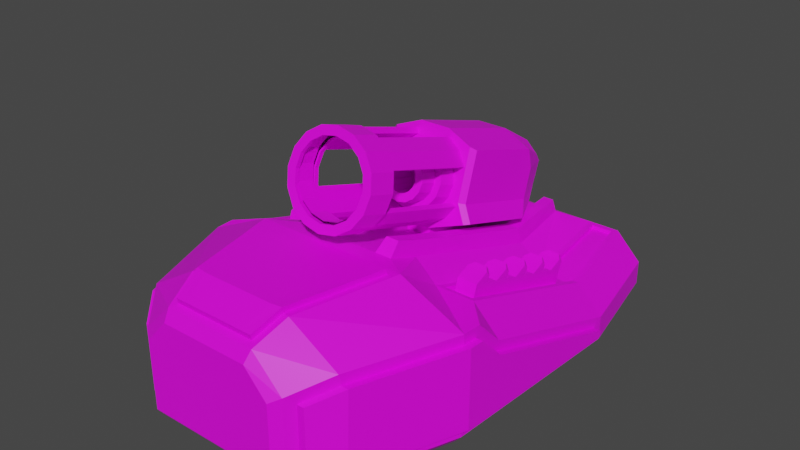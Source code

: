 # Source: AlienPlasmaDriver.blend  (saved by Blender 3.6.11; exported with 4.5.12 LTS)
import bpy
from mathutils import Matrix  # noqa: F401  (used for matrix-valued properties, if any)

bpy.ops.wm.read_factory_settings(use_empty=True)
scene = bpy.context.scene
scene.name = 'Scene'

# ---- collections
col_collection = bpy.data.collections.new('Collection'); scene.collection.children.link(col_collection)

# ---- images (referenced by path relative to the original .blend; pixels are not part of the script)
import os
ASSET_DIR = os.environ.get("B2B_ASSET_DIR", "")  # directory of the original .blend (textures are referenced by path, not embedded)
HERE = os.path.dirname(os.path.abspath(__file__))  # packed textures are extracted next to this script under _unpacked/

def load_image(name, relpath, width, height, colorspace="sRGB"):
    """Load a texture the original file referenced (path relative to the .blend, or extracted next to this script)."""
    p = next((c for c in (os.path.join(HERE, relpath), os.path.join(ASSET_DIR, relpath)) if relpath and os.path.exists(c)), "")
    if p:
        img = bpy.data.images.load(p, check_existing=True)
        img.name = name
    else:  # same state as the original file: an image datablock whose file is absent (Cycles renders it pink)
        img = bpy.data.images.new(name, width, height)
        img.source = "FILE"
        img.filepath = "//" + (relpath or name)
    img.colorspace_settings.name = colorspace
    return img
img_blue_team_png = load_image('blue_team.png', 'blue_team.png', 1024, 1024, 'sRGB')

# ---- materials (node trees are filled in below, after node groups)
mat_material = bpy.data.materials.new('Material')
mat_material.alpha_threshold = 0.0
mat_material.use_transparent_shadow = False
mat_material.roughness = 0.5
mat_material.line_color = (0.0, 0.0, 0.0, 1.0)

# ---- material node trees
mat_material.use_nodes = True; mat_material.node_tree.nodes.clear()
_N = mat_material.node_tree.nodes; _L = mat_material.node_tree.links
n0 = _N.new('ShaderNodeOutputMaterial'); n0.name = 'Material Output'; n0.location = (300, 300)
n1 = _N.new('ShaderNodeBsdfPrincipled'); n1.name = 'Principled BSDF'; n1.location = (10, 300)
n1.distribution = 'GGX'
n1.subsurface_method = 'RANDOM_WALK_SKIN'
n1.inputs[3].default_value = 1.45
n1.inputs[27].default_value = (0.0, 0.0, 0.0, 1.0)
n1.inputs[28].default_value = 1.0
n2 = _N.new('ShaderNodeTexImage'); n2.name = 'Image Texture'; n2.location = (-280, 280)
n2.image = img_blue_team_png
_L.new(n1.outputs[0], n0.inputs[0])
_L.new(n2.outputs[0], n1.inputs[0])
n0.is_active_output = True

# ---- world
world_world = bpy.data.worlds.new('World'); scene.world = world_world
world_world.use_nodes = True; world_world.node_tree.nodes.clear()
_N = world_world.node_tree.nodes; _L = world_world.node_tree.links
n0 = _N.new('ShaderNodeOutputWorld'); n0.name = 'World Output'; n0.location = (300, 300)
n1 = _N.new('ShaderNodeBackground'); n1.name = 'Background'; n1.location = (10, 300)
n1.inputs[0].default_value = (0.05088, 0.05088, 0.05088, 1.0)
_L.new(n1.outputs[0], n0.inputs[0])
n0.is_active_output = True
world_world.color = (0.05088, 0.05088, 0.05088)
world_world.use_sun_shadow = False
world_world.sun_shadow_jitter_overblur = 0.0

# ---- meshes
me_cube = bpy.data.meshes.new('Cube')
me_cube.from_pydata([(0.8624, -0.5593, 0.6675), (0.8624, -0.5593, 0.06447), (0.5065, -1.329, 0.5295), (0.5065, -1.329, 0.126), (0.0, -0.2544, 0.7667), (0.0, 1.425, 0.3019), (0.92, 0.5943, 0.126), (0.8643, 0.6037, 0.00219), (0.0, 0.6862, 0.4724), (0.0, -1.345, 0.7731), (0.0, -1.38, 0.06447), (0.0, -0.599, 0.8514), (0.0, 1.357, 0.3732), (0.0, 1.357, 0.06447), (0.7745, 1.357, 0.06447), (0.8103, -0.5401, 0.00219), (0.0, 1.425, 0.1345), (0.8225, -0.2818, 0.00219), (0.8761, -0.2849, 0.126), (0.0, 1.198, 0.4562), (0.2846, -1.38, 0.06447), (0.2575, 1.198, 0.4562), (0.4197, -0.599, 0.8514), (0.3477, 0.6862, 0.4724), (0.252, -1.345, 0.7731), (0.5402, 0.6575, 0.3733), (0.416, 1.357, 0.06447), (0.4546, 1.323, 0.3732), (0.5126, -0.2525, 0.6573), (0.3134, -0.4468, 0.8344), (0.6373, -1.174, 0.606), (0.63, -1.182, 0.126), (0.0, -0.4468, 0.8344), (0.2894, -1.174, 0.8531), (0.3192, -0.2544, 0.7667), (0.92, 0.5943, 0.1641), (0.727, 0.653, 0.3729), (0.5849, 1.323, 0.3732), (0.7745, 1.357, 0.2095), (0.8744, -0.318, 0.4494), (0.6818, -0.2525, 0.6573), (0.8668, -0.4708, 0.606), (0.732, 1.264, 0.00219), (0.2957, -1.308, 0.00219), (0.4579, -1.308, 0.00219), (0.493, 0.6037, 0.00219), (0.0, 0.6037, 0.00219), (0.6033, -1.127, 0.00219), (0.4602, -0.5401, 0.00219), (0.0, -0.5401, 0.00219), (0.0, -0.2818, 0.00219), (0.0, -1.127, 0.00219), (0.0, -1.308, 0.00219), (0.4127, 1.264, 0.00219), (0.0, 1.264, 0.00219), (0.4676, -0.2818, 0.00219), (0.3346, -1.127, 0.00219), (0.4213, 1.425, 0.1345), (0.6156, 1.425, 0.1345), (0.4213, 1.425, 0.3019), (0.6156, 1.425, 0.2131), (0.5278, 1.425, 0.3019), (0.2774, 1.264, 0.00219), (0.1731, 1.198, 0.4562), (0.1913, -1.345, 0.7731), (0.2796, 1.357, 0.06447), (0.3313, 0.6037, 0.00219), (0.3093, -0.5401, 0.00219), (0.2337, 0.6862, 0.4724), (0.1913, -1.38, 0.06447), (0.2106, -0.4468, 0.8344), (0.3154, -0.599, 0.8514), (0.2145, -0.2544, 0.7667), (0.2796, 1.357, 0.3732), (0.1987, -1.308, 0.00219), (0.3143, -0.2818, 0.00219), (0.2249, -1.127, 0.00219), (0.2831, 1.425, 0.1345), (0.2831, 1.425, 0.3019), (0.3037, -0.374, 0.9018), (0.3082, -0.1957, 0.839), (0.1943, 1.152, 0.5511), (0.2602, 1.152, 0.5511), (0.2416, 0.6766, 0.5661), (0.3305, 0.6766, 0.5661), (0.2236, -0.374, 0.9018), (0.2266, -0.1957, 0.839), (0.4668, -1.38, 0.572), (0.4668, -1.38, 0.06447), (0.8761, -0.2849, 0.06447), (0.8624, -0.5593, 0.126), (0.63, -1.182, 0.6675), (0.63, -1.182, 0.06447), (0.9231, 0.6558, 0.06447), (0.8624, -0.5593, 0.606), (0.8681, -0.4449, 0.6675), (0.8761, -0.2849, 0.5035), (0.9231, 0.6558, 0.2093), (0.9046, -0.5593, 0.606), (0.9046, -0.5593, 0.126), (0.6796, -1.174, 0.606), (0.6723, -1.182, 0.126), (0.9167, -0.318, 0.4494), (0.9184, -0.2849, 0.126), (0.5487, -1.329, 0.5295), (0.5487, -1.329, 0.126), (0.9623, 0.5943, 0.126), (0.9091, -0.4708, 0.606), (0.9623, 0.5943, 0.1641), (0.5062, 0.6558, 0.3732), (0.416, 1.357, 0.3732), (0.4777, -0.2849, 0.6675), (0.761, 0.6558, 0.3732), (0.7141, -0.2849, 0.6675), (0.6124, 1.357, 0.3732), (0.7269, 0.6493, 0.349), (0.5401, 0.6538, 0.3494), (0.4545, 1.32, 0.3493), (0.5125, -0.2562, 0.6335), (0.6817, -0.2562, 0.6335), (0.5848, 1.32, 0.3493), (0.5337, -0.2134, 0.578), (0.5347, -0.1783, 0.6943), (0.555, 0.5468, 0.3483), (0.5559, 0.5819, 0.4646), (0.6552, -0.2168, 0.578), (0.6562, -0.1817, 0.6943), (0.6764, 0.5434, 0.3483), (0.6774, 0.5785, 0.4646), (0.5526, 0.4623, 0.3738), (0.5502, 0.3778, 0.3993), (0.5479, 0.2934, 0.4248), (0.5455, 0.2089, 0.4503), (0.5432, 0.1244, 0.4759), (0.5408, 0.03998, 0.5014), (0.5384, -0.04448, 0.5269), (0.5361, -0.1289, 0.5524), (0.5371, -0.09382, 0.6688), (0.5394, -0.009352, 0.6432), (0.5418, 0.07511, 0.6177), (0.5441, 0.1596, 0.5922), (0.5465, 0.244, 0.5667), (0.5489, 0.3285, 0.5412), (0.5512, 0.413, 0.5156), (0.5536, 0.4974, 0.4901), (0.6576, -0.1323, 0.5524), (0.6599, -0.04787, 0.5269), (0.6623, 0.03659, 0.5014), (0.6646, 0.1211, 0.4759), (0.667, 0.2055, 0.4503), (0.6694, 0.29, 0.4248), (0.6717, 0.3744, 0.3993), (0.6741, 0.4589, 0.3738), (0.6751, 0.494, 0.4901), (0.6727, 0.4096, 0.5156), (0.6703, 0.3251, 0.5412), (0.668, 0.2406, 0.5667), (0.6656, 0.1562, 0.5922), (0.6633, 0.07172, 0.6177), (0.6609, -0.01275, 0.6432), (0.6585, -0.09721, 0.6688), (0.5541, 0.5797, 0.5247), (0.5565, 0.6014, 0.4992), (0.678, 0.6005, 0.4992), (0.6591, -0.07517, 0.7033), (0.6567, -0.09685, 0.7289), (0.5352, -0.09598, 0.7289), (0.5376, -0.0743, 0.7033), (0.54, 0.07295, 0.6778), (0.5423, 0.09463, 0.6523), (0.5447, 0.2419, 0.6268), (0.547, 0.2636, 0.6012), (0.5494, 0.4108, 0.5757), (0.5518, 0.4325, 0.5502), (0.6756, 0.5789, 0.5247), (0.6732, 0.4316, 0.5502), (0.6709, 0.4099, 0.5757), (0.6685, 0.2627, 0.6012), (0.6662, 0.241, 0.6268), (0.6638, 0.09376, 0.6523), (0.6614, 0.07208, 0.6778), (0.5803, 0.608, 0.5385), (0.5816, 0.6195, 0.525), (0.6521, 0.619, 0.525), (0.6333, -0.05675, 0.7292), (0.6319, -0.06818, 0.7427), (0.5614, -0.06768, 0.7427), (0.5628, -0.05625, 0.7292), (0.5661, 0.1012, 0.6916), (0.5675, 0.1127, 0.6782), (0.5708, 0.2702, 0.6406), (0.5722, 0.2816, 0.6271), (0.5756, 0.4391, 0.5895), (0.5769, 0.4505, 0.5761), (0.6508, 0.6075, 0.5385), (0.6474, 0.45, 0.5761), (0.6461, 0.4386, 0.5895), (0.6427, 0.2811, 0.6271), (0.6413, 0.2697, 0.6406), (0.638, 0.1122, 0.6782), (0.6366, 0.1007, 0.6916), (0.4107, -1.424, 0.5401), (0.4107, -1.424, 0.1239), (0.2729, -1.424, 0.1239), (0.2022, -1.424, 0.6909), (0.0, -1.424, 0.6909), (0.0, -1.424, 0.1239), (0.2022, -1.424, 0.1239), (0.2729, -1.424, 0.6909), (0.1913, -1.38, 0.7559), (0.0, -1.38, 0.7559), (0.3154, -0.5593, 0.8514), (0.4693, -0.5593, 0.8514), (0.3283, -1.182, 0.8514), (0.2846, -1.38, 0.7559), (0.0, -0.5593, 0.8514), (0.0, -1.19, 0.8839), (0.0, -1.352, 0.8056), (0.0, -0.6063, 0.8839), (0.2207, -1.19, 0.8839), (0.2895, -1.182, 0.8856), (0.3154, -0.6063, 0.8839), (0.1913, -1.352, 0.8056), (0.4197, -0.6063, 0.8839), (0.2521, -1.352, 0.8056)], [], [(40, 36, 115, 119), (31, 90, 99, 101), (14, 26, 57, 58), (23, 21, 82, 84), (3, 31, 101, 105), (92, 88, 44, 47), (97, 93, 14, 38), (6, 35, 108, 106), (69, 20, 203, 207), (71, 11, 218, 221), (26, 14, 42, 53), (56, 47, 44, 43), (88, 20, 43, 44), (212, 0, 95, 113, 111), (14, 93, 7, 42), (212, 111, 34, 29), (93, 89, 17, 7), (91, 213, 214, 87), (10, 69, 207, 206), (211, 212, 29, 70), (109, 110, 21, 23), (65, 26, 53, 62), (89, 1, 15, 17), (38, 14, 58, 60), (1, 92, 47, 15), (0, 212, 213, 91), (9, 64, 222, 217), (30, 2, 104, 100), (69, 10, 52, 74), (96, 113, 95), (96, 97, 112, 113), (97, 38, 114, 112), (28, 40, 119, 118), (75, 50, 46, 66), (66, 46, 54, 62), (67, 49, 50, 75), (15, 48, 55, 17), (7, 45, 53, 42), (17, 55, 45, 7), (76, 56, 43, 74), (67, 48, 56, 76), (48, 15, 47, 56), (70, 29, 79, 85), (21, 63, 81, 82), (73, 12, 19, 63), (111, 109, 23, 34), (57, 59, 61, 60, 58), (77, 78, 59, 57), (110, 114, 61, 59), (65, 13, 16, 77), (73, 110, 59, 78), (114, 38, 60, 61), (12, 73, 78, 5), (26, 65, 77, 57), (16, 5, 78, 77), (110, 73, 63, 21), (4, 72, 68, 8), (8, 68, 63, 19), (49, 67, 76, 51), (51, 76, 74, 52), (48, 67, 75, 55), (45, 66, 62, 53), (55, 75, 66, 45), (20, 69, 74, 43), (24, 33, 220, 224), (13, 65, 62, 54), (215, 211, 70, 32), (64, 24, 224, 222), (209, 210, 205, 204), (32, 70, 72, 4), (85, 79, 80, 86), (83, 84, 82, 81), (86, 80, 84, 83), (72, 70, 85, 86), (68, 72, 86, 83), (34, 23, 84, 80), (29, 34, 80, 79), (63, 68, 83, 81), (3, 2, 87, 88), (18, 90, 1, 89), (2, 30, 91, 87), (90, 31, 92, 1), (6, 18, 89, 93), (30, 94, 0, 91), (31, 3, 88, 92), (41, 39, 96, 95), (39, 35, 97, 96), (35, 6, 93, 97), (94, 41, 95, 0), (98, 99, 103, 102, 107), (101, 100, 104, 105), (102, 103, 106, 108), (99, 98, 100, 101), (41, 94, 98, 107), (2, 3, 105, 104), (39, 41, 107, 102), (18, 6, 106, 103), (90, 18, 103, 99), (35, 39, 102, 108), (94, 30, 100, 98), (25, 27, 110, 109), (28, 25, 109, 111), (36, 40, 113, 112), (37, 36, 112, 114), (40, 28, 111, 113), (27, 37, 114, 110), (116, 115, 120, 117), (118, 119, 115, 116), (27, 25, 116, 117), (37, 27, 117, 120), (36, 37, 120, 115), (25, 28, 118, 116), (129, 144, 124, 123), (123, 124, 128, 127), (145, 160, 126, 125), (125, 126, 122, 121), (136, 145, 125, 121), (141, 140, 170, 171), (142, 155, 176, 172), (153, 144, 143, 154), (155, 154, 175, 176), (155, 142, 141, 156), (126, 160, 164, 165), (157, 140, 139, 158), (154, 143, 173, 175), (159, 138, 137, 160), (123, 127, 152, 129), (129, 152, 151, 130), (130, 151, 150, 131), (131, 150, 149, 132), (132, 149, 148, 133), (133, 148, 147, 134), (134, 147, 146, 135), (135, 146, 145, 136), (127, 128, 153, 152), (152, 153, 154, 151), (151, 154, 155, 150), (150, 155, 156, 149), (149, 156, 157, 148), (148, 157, 158, 147), (147, 158, 159, 146), (146, 159, 160, 145), (121, 122, 137, 136), (136, 137, 138, 135), (135, 138, 139, 134), (134, 139, 140, 133), (133, 140, 141, 132), (132, 141, 142, 131), (131, 142, 143, 130), (130, 143, 144, 129), (177, 171, 191, 197), (162, 161, 181, 182), (173, 172, 192, 193), (172, 176, 196, 192), (171, 170, 190, 191), (124, 144, 161, 162), (156, 141, 171, 177), (157, 156, 177, 178), (140, 157, 178, 170), (122, 126, 165, 166), (143, 142, 172, 173), (158, 139, 169, 179), (128, 124, 162, 163), (159, 158, 179, 180), (137, 122, 166, 167), (138, 159, 180, 168), (153, 128, 163, 174), (160, 137, 167, 164), (144, 153, 174, 161), (139, 138, 168, 169), (184, 187, 186, 185), (183, 182, 181, 194), (195, 193, 192, 196), (197, 191, 190, 198), (199, 189, 188, 200), (174, 163, 183, 194), (163, 162, 182, 183), (170, 178, 198, 190), (176, 175, 195, 196), (165, 164, 184, 185), (179, 169, 189, 199), (178, 177, 197, 198), (166, 165, 185, 186), (168, 180, 200, 188), (180, 179, 199, 200), (167, 166, 186, 187), (164, 167, 187, 184), (161, 174, 194, 181), (169, 168, 188, 189), (175, 173, 193, 195), (207, 204, 205, 206), (202, 201, 208, 203), (203, 208, 204, 207), (20, 88, 202, 203), (214, 209, 204, 208), (87, 214, 208, 201), (88, 87, 201, 202), (64, 9, 210, 209), (71, 22, 212, 211), (33, 24, 214, 213), (22, 33, 213, 212), (24, 64, 209, 214), (11, 71, 211, 215), (219, 216, 217, 222), (221, 218, 216, 219), (223, 221, 219, 220), (220, 219, 222, 224), (33, 22, 223, 220), (22, 71, 221, 223)])
_uv = me_cube.uv_layers.new(name='UVMap')
_uv.uv.foreach_set('vector', [0.1104, 0.3125, 0.1104, 0.3125, 0.1104, 0.3125, 0.1104, 0.3125, 0.5646, 0.4925, 0.5646, 0.4925, 0.5646, 0.4925, 0.5646, 0.4925, 0.1104, 0.3125, 0.1104, 0.3125, 0.1104, 0.3125, 0.1104, 0.3125, 0.1417, 0.4813, 0.1417, 0.4813, 0.1417, 0.4813, 0.1417, 0.4813, 0.5646, 0.4925, 0.5646, 0.4925, 0.5646, 0.4925, 0.5646, 0.4925, 0.1104, 0.3125, 0.1104, 0.3125, 0.1104, 0.3125, 0.1104, 0.3125, 0.1104, 0.3125, 0.1104, 0.3125, 0.1104, 0.3125, 0.1104, 0.3125, 0.5646, 0.4925, 0.5646, 0.4925, 0.5646, 0.4925, 0.5646, 0.4925, 0.1104, 0.3125, 0.1104, 0.3125, 0.1104, 0.3125, 0.1104, 0.3125, 0.5271, 0.485, 0.5271, 0.485, 0.5271, 0.485, 0.5271, 0.485, 0.1104, 0.3125, 0.1104, 0.3125, 0.1104, 0.3125, 0.1104, 0.3125, 0.1104, 0.3125, 0.1104, 0.3125, 0.1104, 0.3125, 0.1104, 0.3125, 0.1104, 0.3125, 0.1104, 0.3125, 0.1104, 0.3125, 0.1104, 0.3125, 0.1104, 0.3125, 0.1104, 0.3125, 0.1104, 0.3125, 0.1104, 0.3125, 0.1104, 0.3125, 0.1104, 0.3125, 0.1104, 0.3125, 0.1104, 0.3125, 0.1104, 0.3125, 0.1104, 0.3125, 0.1104, 0.3125, 0.1104, 0.3125, 0.1104, 0.3125, 0.1104, 0.3125, 0.1104, 0.3125, 0.1104, 0.3125, 0.1104, 0.3125, 0.1104, 0.3125, 0.1104, 0.3125, 0.1104, 0.3125, 0.1104, 0.3125, 0.1104, 0.3125, 0.1104, 0.3125, 0.1104, 0.3125, 0.1104, 0.3125, 0.1104, 0.3125, 0.1104, 0.3125, 0.1104, 0.3125, 0.1104, 0.3125, 0.1104, 0.3125, 0.1104, 0.3125, 0.1104, 0.3125, 0.1104, 0.3125, 0.1104, 0.3125, 0.1104, 0.3125, 0.1104, 0.3125, 0.1104, 0.3125, 0.1104, 0.3125, 0.1104, 0.3125, 0.1104, 0.3125, 0.1104, 0.3125, 0.1104, 0.3125, 0.1104, 0.3125, 0.1104, 0.3125, 0.1104, 0.3125, 0.1104, 0.3125, 0.1104, 0.3125, 0.1104, 0.3125, 0.1104, 0.3125, 0.1104, 0.3125, 0.1104, 0.3125, 0.1104, 0.3125, 0.1104, 0.3125, 0.5271, 0.485, 0.5271, 0.485, 0.5271, 0.485, 0.5271, 0.485, 0.5646, 0.4925, 0.5646, 0.4925, 0.5646, 0.4925, 0.5646, 0.4925, 0.1104, 0.3125, 0.1104, 0.3125, 0.1104, 0.3125, 0.1104, 0.3125, 0.1104, 0.3125, 0.1104, 0.3125, 0.1104, 0.3125, 0.1104, 0.3125, 0.1104, 0.3125, 0.1104, 0.3125, 0.1104, 0.3125, 0.1104, 0.3125, 0.1104, 0.3125, 0.1104, 0.3125, 0.1104, 0.3125, 0.1104, 0.3125, 0.1104, 0.3125, 0.1104, 0.3125, 0.1104, 0.3125, 0.1104, 0.3125, 0.1104, 0.3125, 0.1104, 0.3125, 0.1104, 0.3125, 0.1104, 0.3125, 0.1104, 0.3125, 0.1104, 0.3125, 0.1104, 0.3125, 0.1104, 0.3125, 0.1104, 0.3125, 0.1104, 0.3125, 0.1104, 0.3125, 0.1104, 0.3125, 0.1104, 0.3125, 0.1104, 0.3125, 0.1104, 0.3125, 0.1104, 0.3125, 0.1104, 0.3125, 0.1104, 0.3125, 0.1104, 0.3125, 0.1104, 0.3125, 0.1104, 0.3125, 0.1104, 0.3125, 0.1104, 0.3125, 0.1104, 0.3125, 0.1104, 0.3125, 0.1104, 0.3125, 0.1104, 0.3125, 0.1104, 0.3125, 0.1104, 0.3125, 0.1104, 0.3125, 0.1104, 0.3125, 0.1104, 0.3125, 0.1104, 0.3125, 0.1104, 0.3125, 0.1104, 0.3125, 0.1417, 0.4813, 0.1417, 0.4813, 0.1417, 0.4813, 0.1417, 0.4813, 0.1417, 0.4813, 0.1417, 0.4813, 0.1417, 0.4813, 0.1417, 0.4813, 0.1104, 0.3125, 0.1104, 0.3125, 0.1104, 0.3125, 0.1104, 0.3125, 0.1104, 0.3125, 0.1104, 0.3125, 0.1104, 0.3125, 0.1104, 0.3125, 0.1104, 0.3125, 0.1104, 0.3125, 0.1104, 0.3125, 0.1104, 0.3125, 0.1104, 0.3125, 0.1104, 0.3125, 0.1104, 0.3125, 0.1104, 0.3125, 0.1104, 0.3125, 0.1104, 0.3125, 0.1104, 0.3125, 0.1104, 0.3125, 0.1104, 0.3125, 0.1104, 0.3125, 0.1104, 0.3125, 0.1104, 0.3125, 0.1104, 0.3125, 0.1104, 0.3125, 0.1104, 0.3125, 0.1104, 0.3125, 0.1104, 0.3125, 0.1104, 0.3125, 0.1104, 0.3125, 0.1104, 0.3125, 0.1104, 0.3125, 0.1104, 0.3125, 0.1104, 0.3125, 0.1104, 0.3125, 0.1104, 0.3125, 0.1104, 0.3125, 0.1104, 0.3125, 0.1104, 0.3125, 0.1104, 0.3125, 0.1104, 0.3125, 0.1104, 0.3125, 0.1104, 0.3125, 0.1104, 0.3125, 0.1104, 0.3125, 0.1104, 0.3125, 0.1104, 0.3125, 0.1104, 0.3125, 0.1104, 0.3125, 0.1104, 0.3125, 0.1104, 0.3125, 0.1104, 0.3125, 0.1104, 0.3125, 0.1104, 0.3125, 0.1104, 0.3125, 0.1104, 0.3125, 0.1104, 0.3125, 0.1104, 0.3125, 0.1104, 0.3125, 0.1104, 0.3125, 0.1104, 0.3125, 0.1104, 0.3125, 0.1104, 0.3125, 0.1104, 0.3125, 0.1104, 0.3125, 0.1104, 0.3125, 0.1104, 0.3125, 0.1104, 0.3125, 0.1104, 0.3125, 0.1104, 0.3125, 0.1104, 0.3125, 0.1104, 0.3125, 0.1104, 0.3125, 0.1104, 0.3125, 0.1104, 0.3125, 0.1104, 0.3125, 0.1104, 0.3125, 0.1104, 0.3125, 0.1104, 0.3125, 0.1104, 0.3125, 0.5271, 0.485, 0.5271, 0.485, 0.5271, 0.485, 0.5271, 0.485, 0.1104, 0.3125, 0.1104, 0.3125, 0.1104, 0.3125, 0.1104, 0.3125, 0.1104, 0.3125, 0.1104, 0.3125, 0.1104, 0.3125, 0.1104, 0.3125, 0.5271, 0.485, 0.5271, 0.485, 0.5271, 0.485, 0.5271, 0.485, 0.1104, 0.3125, 0.1104, 0.3125, 0.1104, 0.3125, 0.1104, 0.3125, 0.1104, 0.3125, 0.1104, 0.3125, 0.1104, 0.3125, 0.1104, 0.3125, 0.1417, 0.4813, 0.1417, 0.4813, 0.1417, 0.4813, 0.1417, 0.4813, 0.1417, 0.4813, 0.1417, 0.4813, 0.1417, 0.4813, 0.1417, 0.4813, 0.1417, 0.4813, 0.1417, 0.4813, 0.1417, 0.4813, 0.1417, 0.4813, 0.1417, 0.4813, 0.1417, 0.4813, 0.1417, 0.4813, 0.1417, 0.4813, 0.1417, 0.4813, 0.1417, 0.4813, 0.1417, 0.4813, 0.1417, 0.4813, 0.1417, 0.4813, 0.1417, 0.4813, 0.1417, 0.4813, 0.1417, 0.4813, 0.1417, 0.4813, 0.1417, 0.4813, 0.1417, 0.4813, 0.1417, 0.4813, 0.1417, 0.4813, 0.1417, 0.4813, 0.1417, 0.4813, 0.1417, 0.4813, 0.1104, 0.3125, 0.1104, 0.3125, 0.1104, 0.3125, 0.1104, 0.3125, 0.1104, 0.3125, 0.1104, 0.3125, 0.1104, 0.3125, 0.1104, 0.3125, 0.1104, 0.3125, 0.1104, 0.3125, 0.1104, 0.3125, 0.1104, 0.3125, 0.1104, 0.3125, 0.1104, 0.3125, 0.1104, 0.3125, 0.1104, 0.3125, 0.1104, 0.3125, 0.1104, 0.3125, 0.1104, 0.3125, 0.1104, 0.3125, 0.1104, 0.3125, 0.1104, 0.3125, 0.1104, 0.3125, 0.1104, 0.3125, 0.1104, 0.3125, 0.1104, 0.3125, 0.1104, 0.3125, 0.1104, 0.3125, 0.1104, 0.3125, 0.1104, 0.3125, 0.1104, 0.3125, 0.1104, 0.3125, 0.1104, 0.3125, 0.1104, 0.3125, 0.1104, 0.3125, 0.1104, 0.3125, 0.1104, 0.3125, 0.1104, 0.3125, 0.1104, 0.3125, 0.1104, 0.3125, 0.1104, 0.3125, 0.1104, 0.3125, 0.1104, 0.3125, 0.1104, 0.3125, 0.4771, 0.345, 0.4771, 0.345, 0.4771, 0.345, 0.4771, 0.345, 0.4771, 0.345, 0.4771, 0.345, 0.4771, 0.345, 0.4771, 0.345, 0.4771, 0.345, 0.4771, 0.345, 0.4771, 0.345, 0.4771, 0.345, 0.4771, 0.345, 0.4771, 0.345, 0.4771, 0.345, 0.4771, 0.345, 0.4771, 0.345, 0.5646, 0.4925, 0.5646, 0.4925, 0.5646, 0.4925, 0.5646, 0.4925, 0.5646, 0.4925, 0.5646, 0.4925, 0.5646, 0.4925, 0.5646, 0.4925, 0.5646, 0.4925, 0.5646, 0.4925, 0.5646, 0.4925, 0.5646, 0.4925, 0.5646, 0.4925, 0.5646, 0.4925, 0.5646, 0.4925, 0.5646, 0.4925, 0.5646, 0.4925, 0.5646, 0.4925, 0.5646, 0.4925, 0.5646, 0.4925, 0.5646, 0.4925, 0.5646, 0.4925, 0.5646, 0.4925, 0.5646, 0.4925, 0.5646, 0.4925, 0.5646, 0.4925, 0.5646, 0.4925, 0.5646, 0.4925, 0.1104, 0.3125, 0.1104, 0.3125, 0.1104, 0.3125, 0.1104, 0.3125, 0.1104, 0.3125, 0.1104, 0.3125, 0.1104, 0.3125, 0.1104, 0.3125, 0.1104, 0.3125, 0.1104, 0.3125, 0.1104, 0.3125, 0.1104, 0.3125, 0.1104, 0.3125, 0.1104, 0.3125, 0.1104, 0.3125, 0.1104, 0.3125, 0.1104, 0.3125, 0.1104, 0.3125, 0.1104, 0.3125, 0.1104, 0.3125, 0.1104, 0.3125, 0.1104, 0.3125, 0.1104, 0.3125, 0.1104, 0.3125, 0.1625, 0.4688, 0.1625, 0.4688, 0.1625, 0.4688, 0.1625, 0.4688, 0.1625, 0.4688, 0.1625, 0.4688, 0.1625, 0.4688, 0.1625, 0.4688, 0.1104, 0.3125, 0.1104, 0.3125, 0.1104, 0.3125, 0.1104, 0.3125, 0.1104, 0.3125, 0.1104, 0.3125, 0.1104, 0.3125, 0.1104, 0.3125, 0.1104, 0.3125, 0.1104, 0.3125, 0.1104, 0.3125, 0.1104, 0.3125, 0.1104, 0.3125, 0.1104, 0.3125, 0.1104, 0.3125, 0.1104, 0.3125, 0.5417, 0.4813, 0.5417, 0.4813, 0.5417, 0.4813, 0.5417, 0.4813, 0.5417, 0.4813, 0.5417, 0.4813, 0.5417, 0.4813, 0.5417, 0.4813, 0.5417, 0.4813, 0.5417, 0.4813, 0.5417, 0.4813, 0.5417, 0.4813, 0.5417, 0.4813, 0.5417, 0.4813, 0.5417, 0.4813, 0.5417, 0.4813, 0.5375, 0.3138, 0.5375, 0.3138, 0.5375, 0.3138, 0.5375, 0.3138, 0.5375, 0.3138, 0.5375, 0.3138, 0.5375, 0.3138, 0.5375, 0.3138, 0.5375, 0.3138, 0.5375, 0.3138, 0.5375, 0.3138, 0.5375, 0.3138, 0.5417, 0.4813, 0.5417, 0.4813, 0.5417, 0.4813, 0.5417, 0.4813, 0.5375, 0.3138, 0.5375, 0.3138, 0.5375, 0.3138, 0.5375, 0.3138, 0.5417, 0.4813, 0.5417, 0.4813, 0.5417, 0.4813, 0.5417, 0.4813, 0.5375, 0.3138, 0.5375, 0.3138, 0.5375, 0.3138, 0.5375, 0.3138, 0.5417, 0.4813, 0.5417, 0.4813, 0.5417, 0.4813, 0.5417, 0.4813, 0.5375, 0.3138, 0.5375, 0.3138, 0.5375, 0.3138, 0.5375, 0.3138, 0.5417, 0.4813, 0.5417, 0.4813, 0.5417, 0.4813, 0.5417, 0.4813, 0.5375, 0.3138, 0.5375, 0.3138, 0.5375, 0.3138, 0.5375, 0.3138, 0.5375, 0.3138, 0.5375, 0.3138, 0.5375, 0.3138, 0.5375, 0.3138, 0.5375, 0.3138, 0.5375, 0.3138, 0.5375, 0.3138, 0.5375, 0.3138, 0.5375, 0.3138, 0.5375, 0.3138, 0.5375, 0.3138, 0.5375, 0.3138, 0.5375, 0.3138, 0.5375, 0.3138, 0.5375, 0.3138, 0.5375, 0.3138, 0.5375, 0.3138, 0.5375, 0.3138, 0.5375, 0.3138, 0.5375, 0.3138, 0.5375, 0.3138, 0.5375, 0.3138, 0.5375, 0.3138, 0.5375, 0.3138, 0.5375, 0.3138, 0.5375, 0.3138, 0.5375, 0.3138, 0.5375, 0.3138, 0.5417, 0.4813, 0.5417, 0.4813, 0.5417, 0.4813, 0.5417, 0.4813, 0.5417, 0.4813, 0.5417, 0.4813, 0.5417, 0.4813, 0.5417, 0.4813, 0.5417, 0.4813, 0.5417, 0.4813, 0.5417, 0.4813, 0.5417, 0.4813, 0.5417, 0.4813, 0.5417, 0.4813, 0.5417, 0.4813, 0.5417, 0.4813, 0.5417, 0.4813, 0.5417, 0.4813, 0.5417, 0.4813, 0.5417, 0.4813, 0.5417, 0.4813, 0.5417, 0.4813, 0.5417, 0.4813, 0.5417, 0.4813, 0.5417, 0.4813, 0.5417, 0.4813, 0.5417, 0.4813, 0.5417, 0.4813, 0.5417, 0.4813, 0.5417, 0.4813, 0.5417, 0.4813, 0.5417, 0.4813, 0.5417, 0.4813, 0.5417, 0.4813, 0.5417, 0.4813, 0.5417, 0.4813, 0.5417, 0.4813, 0.5417, 0.4813, 0.5417, 0.4813, 0.5417, 0.4813, 0.5417, 0.4813, 0.5417, 0.4813, 0.5417, 0.4813, 0.5417, 0.4813, 0.5417, 0.4813, 0.5417, 0.4813, 0.5417, 0.4813, 0.5417, 0.4813, 0.5417, 0.4813, 0.5417, 0.4813, 0.5417, 0.4813, 0.5417, 0.4813, 0.5417, 0.4813, 0.5417, 0.4813, 0.5417, 0.4813, 0.5417, 0.4813, 0.5417, 0.4813, 0.5417, 0.4813, 0.5417, 0.4812, 0.5417, 0.4812, 0.5417, 0.4812, 0.5417, 0.4812, 0.5417, 0.4813, 0.5417, 0.4813, 0.5375, 0.3138, 0.5375, 0.3138, 0.5375, 0.3138, 0.5375, 0.3138, 0.5375, 0.3138, 0.5375, 0.3138, 0.5375, 0.3138, 0.5375, 0.3138, 0.5375, 0.3137, 0.5375, 0.3138, 0.5375, 0.3138, 0.5375, 0.3137, 0.5375, 0.3138, 0.5375, 0.3138, 0.5375, 0.3138, 0.5375, 0.3138, 0.5375, 0.3138, 0.5375, 0.3138, 0.5375, 0.3138, 0.5375, 0.3138, 0.5375, 0.3138, 0.5375, 0.3138, 0.5375, 0.3138, 0.5375, 0.3138, 0.5375, 0.3138, 0.5375, 0.3138, 0.5375, 0.3138, 0.5375, 0.3138, 0.5375, 0.3138, 0.5375, 0.3138, 0.5375, 0.3138, 0.5375, 0.3138, 0.5375, 0.3138, 0.5375, 0.3138, 0.5375, 0.3138, 0.5375, 0.3138, 0.5375, 0.3138, 0.5375, 0.3138, 0.5375, 0.3138, 0.5375, 0.3138, 0.5375, 0.3137, 0.5375, 0.3138, 0.5375, 0.3138, 0.5375, 0.3137, 0.5375, 0.3138, 0.5375, 0.3138, 0.5375, 0.3138, 0.5375, 0.3138, 0.5375, 0.3138, 0.5375, 0.3138, 0.5375, 0.3138, 0.5375, 0.3138, 0.5375, 0.3138, 0.5375, 0.3138, 0.5375, 0.3138, 0.5375, 0.3138, 0.5375, 0.3138, 0.5375, 0.3138, 0.5375, 0.3138, 0.5375, 0.3138, 0.5375, 0.3138, 0.5375, 0.3138, 0.5375, 0.3138, 0.5375, 0.3138, 0.5375, 0.3138, 0.5375, 0.3138, 0.5375, 0.3138, 0.5375, 0.3138, 0.5375, 0.3138, 0.5375, 0.3138, 0.5375, 0.3138, 0.5375, 0.3138, 0.5375, 0.3138, 0.5375, 0.3138, 0.5375, 0.3138, 0.5375, 0.3138, 0.5375, 0.3138, 0.5375, 0.3138, 0.5375, 0.3138, 0.5375, 0.3138, 0.5375, 0.3138, 0.5375, 0.3138, 0.5375, 0.3138, 0.5375, 0.3138, 0.5375, 0.3138, 0.5375, 0.3138, 0.5375, 0.3138, 0.5375, 0.3138, 0.5375, 0.3138, 0.5375, 0.3138, 0.5375, 0.3138, 0.5375, 0.3138, 0.5375, 0.3138, 0.5375, 0.3138, 0.5375, 0.3138, 0.5375, 0.3138, 0.5375, 0.3138, 0.5375, 0.3138, 0.5375, 0.3138, 0.5375, 0.3138, 0.5375, 0.3138, 0.5375, 0.3138, 0.5375, 0.3138, 0.5375, 0.3138, 0.5375, 0.3138, 0.5375, 0.3138, 0.5375, 0.3138, 0.5375, 0.3138, 0.5375, 0.3138, 0.5375, 0.3138, 0.5375, 0.3138, 0.5375, 0.3138, 0.5375, 0.3138, 0.5375, 0.3138, 0.5375, 0.3138, 0.5375, 0.3138, 0.5375, 0.3138, 0.5375, 0.3138, 0.5375, 0.3138, 0.5375, 0.3138, 0.5375, 0.3138, 0.5375, 0.3138, 0.5375, 0.3138, 0.5375, 0.3138, 0.5375, 0.3138, 0.5375, 0.3138, 0.5375, 0.3138, 0.5375, 0.3138, 0.5375, 0.3138, 0.5375, 0.3138, 0.5375, 0.3138, 0.5375, 0.3138, 0.5375, 0.3138, 0.5375, 0.3138, 0.5375, 0.3138, 0.5375, 0.3138, 0.5375, 0.3138, 0.5375, 0.3138, 0.5375, 0.3138, 0.5375, 0.3138, 0.5375, 0.3138, 0.5375, 0.3138, 0.5375, 0.3138, 0.5375, 0.3138, 0.5375, 0.3138, 0.5375, 0.3138, 0.5375, 0.3138, 0.5375, 0.3138, 0.5375, 0.3138, 0.5375, 0.3138, 0.5375, 0.3138, 0.5375, 0.3138, 0.5375, 0.3138, 0.5375, 0.3138, 0.5375, 0.3138, 0.5375, 0.3138, 0.5375, 0.3138, 0.5375, 0.3138, 0.5375, 0.3138, 0.5375, 0.3138, 0.1104, 0.3125, 0.1104, 0.3125, 0.1104, 0.3125, 0.1104, 0.3125, 0.1104, 0.3125, 0.1104, 0.3125, 0.1104, 0.3125, 0.1104, 0.3125, 0.1104, 0.3125, 0.1104, 0.3125, 0.1104, 0.3125, 0.1104, 0.3125, 0.1104, 0.3125, 0.1104, 0.3125, 0.1104, 0.3125, 0.1104, 0.3125, 0.1104, 0.3125, 0.1104, 0.3125, 0.1104, 0.3125, 0.1104, 0.3125, 0.1104, 0.3125, 0.1104, 0.3125, 0.1104, 0.3125, 0.1104, 0.3125, 0.1104, 0.3125, 0.1104, 0.3125, 0.1104, 0.3125, 0.1104, 0.3125, 0.1104, 0.3125, 0.1104, 0.3125, 0.1104, 0.3125, 0.1104, 0.3125, 0.1104, 0.3125, 0.1104, 0.3125, 0.1104, 0.3125, 0.1104, 0.3125, 0.1104, 0.3125, 0.1104, 0.3125, 0.1104, 0.3125, 0.1104, 0.3125, 0.1104, 0.3125, 0.1104, 0.3125, 0.1104, 0.3125, 0.1104, 0.3125, 0.1104, 0.3125, 0.1104, 0.3125, 0.1104, 0.3125, 0.1104, 0.3125, 0.1104, 0.3125, 0.1104, 0.3125, 0.1104, 0.3125, 0.1104, 0.3125, 0.5896, 0.3325, 0.5896, 0.3325, 0.5896, 0.3325, 0.5896, 0.3325, 0.5896, 0.3325, 0.5896, 0.3325, 0.5896, 0.3325, 0.5896, 0.3325, 0.5896, 0.3325, 0.5896, 0.3325, 0.5896, 0.3325, 0.5896, 0.3325, 0.5896, 0.3325, 0.5896, 0.3325, 0.5896, 0.3325, 0.5896, 0.3325, 0.5271, 0.485, 0.5271, 0.485, 0.5271, 0.485, 0.5271, 0.485, 0.5271, 0.485, 0.5271, 0.485, 0.5271, 0.485, 0.5271, 0.485])
me_cube.materials.append(mat_material)
me_cube.use_mirror_vertex_groups = False
me_cube.update()
me_cylinder = bpy.data.meshes.new('Cylinder')
me_cylinder.from_pydata([(1.392e-09, -0.9355, 0.4745), (1.392e-09, -1.055, 0.4745), (0.08638, -0.9355, 0.4574), (0.08638, -1.055, 0.4574), (0.1596, -0.9355, 0.4084), (0.1596, -1.055, 0.4084), (0.2085, -0.9355, 0.3352), (0.2085, -1.055, 0.3352), (0.2257, -0.9355, 0.2488), (0.2257, -1.055, 0.2488), (0.2085, -0.9355, 0.1624), (0.2085, -1.055, 0.1624), (0.1596, -0.9355, 0.08921), (0.1596, -1.055, 0.08921), (0.08638, -0.9355, 0.04028), (0.08638, -1.055, 0.04028), (1.392e-09, -0.9355, 0.0231), (1.392e-09, -1.055, 0.0231), (-0.08638, -0.9355, 0.04028), (-0.08638, -1.055, 0.04028), (-0.1596, -0.9355, 0.08921), (-0.1596, -1.055, 0.08921), (-0.2085, -0.9355, 0.1624), (-0.2085, -1.055, 0.1624), (-0.2257, -0.9355, 0.2488), (-0.2257, -1.055, 0.2488), (-0.2085, -0.9355, 0.3352), (-0.2085, -1.055, 0.3352), (-0.1596, -0.9355, 0.4084), (-0.1596, -1.055, 0.4084), (-0.08638, -0.9355, 0.4574), (-0.08638, -1.055, 0.4574), (1.392e-09, -0.9081, 0.5279), (0.1109, -0.9081, 0.4932), (0.1068, -1.083, 0.5066), (1.392e-09, -1.083, 0.5279), (0.1909, -0.9081, 0.4397), (0.1973, -1.083, 0.4461), (0.2444, -0.9081, 0.3597), (0.2578, -1.083, 0.3556), (0.2791, -0.9081, 0.2488), (0.2791, -1.083, 0.2488), (0.2444, -0.9081, 0.138), (0.2578, -1.083, 0.142), (0.1909, -0.9081, 0.05792), (0.1973, -1.083, 0.05149), (0.1109, -0.9081, 0.00444), (0.1068, -1.083, -0.008998), (1.392e-09, -0.9081, -0.03024), (1.392e-09, -1.083, -0.03024), (-0.1109, -0.9081, 0.00444), (-0.1068, -1.083, -0.008998), (-0.1909, -0.9081, 0.05792), (-0.1973, -1.083, 0.05149), (-0.2444, -0.9081, 0.138), (-0.2578, -1.083, 0.142), (-0.2791, -0.9081, 0.2488), (-0.2791, -1.083, 0.2488), (-0.2444, -0.9081, 0.3597), (-0.2578, -1.083, 0.3556), (-0.1909, -0.9081, 0.4397), (-0.1973, -1.083, 0.4461), (-0.1109, -0.9081, 0.4932), (-0.1068, -1.083, 0.5066), (1.392e-09, -0.9081, 0.4745), (0.09741, -0.9081, 0.4607), (0.08638, -1.083, 0.4574), (1.392e-09, -1.083, 0.4745), (0.166, -0.9081, 0.4149), (0.1596, -1.083, 0.4084), (0.2119, -0.9081, 0.3462), (0.2085, -1.083, 0.3352), (0.2257, -0.9081, 0.2488), (0.2257, -1.083, 0.2488), (0.2119, -0.9081, 0.1514), (0.2085, -1.083, 0.1624), (0.166, -0.9081, 0.08279), (0.1596, -1.083, 0.08921), (0.09741, -0.9081, 0.03694), (0.08638, -1.083, 0.04028), (1.392e-09, -0.9081, 0.0231), (1.392e-09, -1.083, 0.0231), (-0.09741, -0.9081, 0.03694), (-0.08638, -1.083, 0.04028), (-0.166, -0.9081, 0.08279), (-0.1596, -1.083, 0.08921), (-0.2119, -0.9081, 0.1514), (-0.2085, -1.083, 0.1624), (-0.2257, -0.9081, 0.2488), (-0.2257, -1.083, 0.2488), (-0.2119, -0.9081, 0.3462), (-0.2085, -1.083, 0.3352), (-0.166, -0.9081, 0.4149), (-0.1596, -1.083, 0.4084), (-0.09741, -0.9081, 0.4607), (-0.08638, -1.083, 0.4574), (0.2171, -1.055, 0.1589), (0.1662, -1.055, 0.08266), (-0.235, -1.055, 0.2488), (-0.2171, -1.055, 0.3387), (0.08992, -0.9355, 0.03173), (0.1662, -0.9355, 0.08266), (-0.1662, -0.9355, 0.415), (-0.2171, -0.9355, 0.3387), (0.08992, -1.055, 0.03173), (0.08992, -0.9355, 0.4659), (1.497e-09, -0.9355, 0.4838), (-0.1662, -1.055, 0.415), (1.497e-09, -0.9355, 0.01384), (1.497e-09, -1.055, 0.4838), (0.08992, -1.055, 0.4659), (-0.08992, -0.9355, 0.4659), (1.497e-09, -1.055, 0.01384), (0.1662, -0.9355, 0.415), (-0.08992, -1.055, 0.4659), (-0.08992, -0.9355, 0.03173), (0.1662, -1.055, 0.415), (-0.08992, -1.055, 0.03173), (0.2171, -0.9355, 0.3387), (-0.1662, -0.9355, 0.08266), (0.2171, -1.055, 0.3387), (-0.1662, -1.055, 0.08266), (0.235, -0.9355, 0.2488), (-0.2171, -0.9355, 0.1589), (0.235, -1.055, 0.2488), (-0.2171, -1.055, 0.1589), (0.2171, -0.9355, 0.1589), (-0.235, -0.9355, 0.2488), (0.1068, -0.9081, 0.5066), (0.1973, -0.9081, 0.4461), (0.2578, -0.9081, 0.3556), (0.2578, -0.9081, 0.142), (0.1973, -0.9081, 0.05149), (0.1068, -0.9081, -0.008998), (-0.1068, -0.9081, -0.008998), (-0.1973, -0.9081, 0.05149), (-0.2578, -0.9081, 0.142), (-0.2578, -0.9081, 0.3556), (-0.1973, -0.9081, 0.4461), (-0.1068, -0.9081, 0.5066), (0.08638, -0.9081, 0.4574), (0.1596, -0.9081, 0.4084), (0.2085, -0.9081, 0.3352), (0.2085, -0.9081, 0.1624), (0.1596, -0.9081, 0.08921), (0.08638, -0.9081, 0.04028), (-0.08638, -0.9081, 0.04028), (-0.1596, -0.9081, 0.08921), (-0.2085, -0.9081, 0.1624), (-0.2085, -0.9081, 0.3352), (-0.1596, -0.9081, 0.4084), (-0.08638, -0.9081, 0.4574), (0.1909, -0.2598, 0.4397), (0.166, -0.2598, 0.4149), (0.1909, -0.2598, 0.05792), (0.166, -0.2598, 0.08279), (-0.1909, -0.2598, 0.05792), (-0.166, -0.2598, 0.08279), (-0.1909, -0.2598, 0.4397), (-0.166, -0.2598, 0.4149), (0.1109, -0.2598, 0.4932), (0.2444, -0.2598, 0.3597), (0.2444, -0.2598, 0.138), (0.1109, -0.2598, 0.00444), (-0.1109, -0.2598, 0.00444), (-0.2444, -0.2598, 0.138), (-0.2444, -0.2598, 0.3597), (-0.1109, -0.2598, 0.4932), (0.09741, -0.2598, 0.4607), (0.2119, -0.2598, 0.3462), (0.2119, -0.2598, 0.1514), (0.09741, -0.2598, 0.03694), (-0.09741, -0.2598, 0.03694), (-0.2119, -0.2598, 0.1514), (-0.2119, -0.2598, 0.3462), (-0.09741, -0.2598, 0.4607), (-0.3393, 0.2889, 0.06428), (-0.283, 0.2868, 0.4612), (0.3393, 0.2889, 0.06428), (0.283, 0.2868, 0.4612), (0.09432, 0.2889, -0.02789), (-0.09432, 0.2889, -0.02789), (-0.09432, 0.2868, 0.5381), (0.09432, 0.2868, 0.5381), (-0.09432, -0.2791, -0.02789), (0.09432, -0.2791, -0.02789), (0.09432, -0.2791, 0.5381), (-0.09432, -0.2791, 0.5381), (-0.283, 0.3509, 0.3494), (-0.283, 0.3509, 0.1608), (0.283, 0.3509, 0.3494), (0.283, 0.3509, 0.1608), (0.09432, -0.2791, 0.3494), (0.09432, -0.2791, 0.1608), (-0.09432, -0.2791, 0.3494), (-0.09432, -0.2791, 0.1608), (3.366e-09, -0.3822, 0.1022), (4.364e-09, -0.1298, 0.02839), (0.05555, -0.3822, 0.1133), (0.0838, -0.1298, 0.04506), (0.1027, -0.3822, 0.1447), (0.1548, -0.1298, 0.09253), (0.1341, -0.3822, 0.1918), (0.2023, -0.1298, 0.1636), (0.1452, -0.3822, 0.2474), (0.219, -0.1298, 0.2474), (0.1341, -0.3822, 0.3029), (0.2023, -0.1298, 0.3312), (0.1027, -0.3822, 0.35), (0.1548, -0.1298, 0.4022), (0.05555, -0.3822, 0.3815), (0.0838, -0.1298, 0.4497), (3.366e-09, -0.3822, 0.3926), (4.364e-09, -0.1298, 0.4664), (-0.05555, -0.3822, 0.3815), (-0.0838, -0.1298, 0.4497), (-0.1027, -0.3822, 0.35), (-0.1548, -0.1298, 0.4022), (-0.1341, -0.3822, 0.3029), (-0.2023, -0.1298, 0.3312), (-0.1452, -0.3822, 0.2474), (-0.219, -0.1298, 0.2474), (-0.1341, -0.3822, 0.1918), (-0.2023, -0.1298, 0.1636), (-0.1027, -0.3822, 0.1447), (-0.1548, -0.1298, 0.09253), (-0.05555, -0.3822, 0.1133), (-0.0838, -0.1298, 0.04506), (3.99e-09, -0.3822, 0.06112), (0.07128, -0.3822, 0.0753), (0.1317, -0.3822, 0.1157), (0.1721, -0.3822, 0.1761), (0.1863, -0.3822, 0.2474), (0.1721, -0.3822, 0.3187), (0.1317, -0.3822, 0.3791), (0.07128, -0.3822, 0.4195), (3.99e-09, -0.3822, 0.4336), (-0.07128, -0.3822, 0.4195), (-0.1317, -0.3822, 0.3791), (-0.1721, -0.3822, 0.3187), (-0.1863, -0.3822, 0.2474), (-0.1721, -0.3822, 0.1761), (-0.1317, -0.3822, 0.1157), (-0.07128, -0.3822, 0.0753), (2.134e-09, -0.4853, 0.1562), (0.03491, -0.4853, 0.1631), (0.0645, -0.4853, 0.1829), (0.08427, -0.4853, 0.2125), (0.09122, -0.4853, 0.2474), (0.08427, -0.4853, 0.2823), (0.0645, -0.4853, 0.3119), (0.03491, -0.4853, 0.3317), (2.134e-09, -0.4853, 0.3386), (-0.03491, -0.4853, 0.3317), (-0.0645, -0.4853, 0.3119), (-0.08427, -0.4853, 0.2823), (-0.09122, -0.4853, 0.2474), (-0.08427, -0.4853, 0.2125), (-0.0645, -0.4853, 0.1829), (-0.03491, -0.4853, 0.1631), (3.243e-09, -0.4853, 0.1075), (0.05353, -0.4853, 0.1182), (0.09891, -0.4853, 0.1485), (0.1292, -0.4853, 0.1939), (0.1399, -0.4853, 0.2474), (0.1292, -0.4853, 0.3009), (0.09891, -0.4853, 0.3463), (0.05353, -0.4853, 0.3766), (3.243e-09, -0.4853, 0.3873), (-0.05353, -0.4853, 0.3766), (-0.09891, -0.4853, 0.3463), (-0.1292, -0.4853, 0.3009), (-0.1399, -0.4853, 0.2474), (-0.1292, -0.4853, 0.1939), (-0.09891, -0.4853, 0.1485), (-0.05353, -0.4853, 0.1182), (2.134e-09, -0.1317, 0.1562), (0.03491, -0.1317, 0.1631), (0.0645, -0.1317, 0.1829), (0.08427, -0.1317, 0.2125), (0.09122, -0.1317, 0.2474), (0.08427, -0.1317, 0.2823), (0.0645, -0.1317, 0.3119), (0.03491, -0.1317, 0.3317), (2.134e-09, -0.1317, 0.3386), (-0.03491, -0.1317, 0.3317), (-0.0645, -0.1317, 0.3119), (-0.08427, -0.1317, 0.2823), (-0.09122, -0.1317, 0.2474), (-0.08427, -0.1317, 0.2125), (-0.0645, -0.1317, 0.1829), (-0.03491, -0.1317, 0.1631), (-0.3143, -0.2791, 0.05487), (-0.3393, -0.25, 0.06428), (-0.283, -0.25, 0.4612), (-0.2528, -0.2791, 0.4735), (0.3393, -0.25, 0.06428), (0.3143, -0.2791, 0.05487), (0.2528, -0.2791, 0.4735), (0.283, -0.25, 0.4612), (-0.2526, -0.2791, 0.1608), (-0.283, -0.25, 0.1608), (-0.283, -0.25, 0.3494), (-0.2527, -0.2791, 0.3494), (0.2527, -0.2791, 0.3494), (0.283, -0.25, 0.3494), (0.283, -0.25, 0.1608), (0.2526, -0.2791, 0.1608), (-0.07884, 0.2454, 2.789e-05), (0.07884, 0.2454, 2.795e-05), (-0.07884, 0.2268, -0.09388), (0.07884, 0.2268, -0.09388), (-0.07884, 0.1736, -0.1735), (0.07884, 0.1736, -0.1735), (-0.07884, 0.09397, -0.2267), (0.07884, 0.09397, -0.2267), (-0.07884, 6.478e-05, -0.2454), (0.07884, 6.478e-05, -0.2454), (-0.07884, -0.09384, -0.2267), (0.07884, -0.09384, -0.2267), (-0.07884, -0.1734, -0.1735), (0.07884, -0.1734, -0.1735), (-0.07884, -0.2266, -0.09388), (0.07884, -0.2266, -0.09388), (-0.07884, -0.2453, 2.789e-05), (0.07884, -0.2453, 2.795e-05), (-0.07884, -0.2266, 0.09393), (0.07884, -0.2266, 0.09393), (-0.07884, -0.1734, 0.1735), (0.07884, -0.1734, 0.1735), (-0.07884, -0.09384, 0.2267), (0.07884, -0.09384, 0.2267), (-0.07884, 6.478e-05, 0.2454), (0.07884, 6.478e-05, 0.2454), (-0.07884, 0.09397, 0.2267), (0.07884, 0.09397, 0.2267), (-0.07884, 0.1736, 0.1735), (0.07884, 0.1736, 0.1735), (-0.07884, 0.2268, 0.09393), (0.07884, 0.2268, 0.09393), (-0.1816, 0.596, 0.2016), (-0.2178, 0.5306, 0.1175), (-0.09432, 0.5268, 0.03956), (0.09432, 0.5621, 0.4661), (0.1816, 0.5589, 0.4012), (0.1816, 0.596, 0.2016), (0.2178, 0.5306, 0.1175), (0.09432, 0.5268, 0.03956), (-0.1816, 0.5589, 0.4012), (-0.09432, 0.5621, 0.4661), (-0.09432, 0.596, 0.2016), (0.09432, 0.596, 0.2016), (-0.1816, 0.6038, 0.361), (0.1816, 0.6038, 0.361), (-0.09432, 0.6038, 0.361), (0.09432, 0.6038, 0.361)], [], [(32, 35, 34, 128), (128, 34, 37, 129), (129, 37, 39, 130), (130, 39, 41, 40), (40, 41, 43, 131), (131, 43, 45, 132), (132, 45, 47, 133), (133, 47, 49, 48), (48, 49, 51, 134), (134, 51, 53, 135), (135, 53, 55, 136), (136, 55, 57, 56), (56, 57, 59, 137), (137, 59, 61, 138), (138, 61, 63, 139), (139, 63, 35, 32), (140, 64, 32, 128), (67, 66, 34, 35), (46, 78, 171, 163), (66, 69, 37, 34), (50, 52, 156, 164), (69, 71, 39, 37), (72, 142, 130, 40), (71, 73, 41, 39), (143, 72, 40, 131), (73, 75, 43, 41), (78, 76, 155, 171), (75, 77, 45, 43), (74, 42, 162, 170), (77, 79, 47, 45), (80, 145, 133, 48), (79, 81, 49, 47), (146, 80, 48, 134), (81, 83, 51, 49), (44, 46, 163, 154), (83, 85, 53, 51), (76, 74, 170, 155), (85, 87, 55, 53), (88, 148, 136, 56), (87, 89, 57, 55), (149, 88, 56, 137), (89, 91, 59, 57), (38, 70, 169, 161), (91, 93, 61, 59), (42, 44, 154, 162), (93, 95, 63, 61), (64, 151, 139, 32), (95, 67, 35, 63), (14, 16, 108, 100), (15, 13, 97, 104), (12, 14, 100, 101), (13, 11, 96, 97), (10, 12, 101, 126), (11, 9, 124, 96), (8, 10, 126, 122), (9, 7, 120, 124), (6, 8, 122, 118), (7, 5, 116, 120), (1, 31, 114, 109), (4, 6, 118, 113), (30, 0, 106, 111), (5, 3, 110, 116), (31, 29, 107, 114), (2, 4, 113, 105), (28, 30, 111, 102), (2, 0, 64, 140), (1, 3, 66, 67), (4, 2, 140, 141), (3, 5, 69, 66), (6, 4, 141, 142), (5, 7, 71, 69), (8, 6, 142, 72), (7, 9, 73, 71), (10, 8, 72, 143), (9, 11, 75, 73), (12, 10, 143, 144), (11, 13, 77, 75), (14, 12, 144, 145), (13, 15, 79, 77), (16, 14, 145, 80), (15, 17, 81, 79), (18, 16, 80, 146), (17, 19, 83, 81), (20, 18, 146, 147), (19, 21, 85, 83), (22, 20, 147, 148), (21, 23, 87, 85), (24, 22, 148, 88), (23, 25, 89, 87), (26, 24, 88, 149), (25, 27, 91, 89), (28, 26, 149, 150), (27, 29, 93, 91), (30, 28, 150, 151), (29, 31, 95, 93), (0, 30, 151, 64), (31, 1, 67, 95), (17, 15, 104, 112), (16, 18, 115, 108), (19, 17, 112, 117), (18, 20, 119, 115), (21, 19, 117, 121), (20, 22, 123, 119), (23, 21, 121, 125), (22, 24, 127, 123), (25, 23, 125, 98), (24, 26, 103, 127), (27, 25, 98, 99), (26, 28, 102, 103), (0, 2, 105, 106), (29, 27, 99, 107), (3, 1, 109, 110), (36, 33, 128, 129), (38, 36, 129, 130), (44, 42, 131, 132), (46, 44, 132, 133), (52, 50, 134, 135), (54, 52, 135, 136), (60, 58, 137, 138), (62, 60, 138, 139), (65, 68, 141, 140), (68, 70, 142, 141), (74, 76, 144, 143), (76, 78, 145, 144), (82, 84, 147, 146), (84, 86, 148, 147), (90, 92, 150, 149), (92, 94, 151, 150), (33, 65, 140, 128), (70, 38, 130, 142), (42, 74, 143, 131), (78, 46, 133, 145), (50, 82, 146, 134), (86, 54, 136, 148), (58, 90, 149, 137), (94, 62, 139, 151), (153, 168, 160, 152), (169, 153, 152, 161), (155, 170, 162, 154), (171, 155, 154, 163), (157, 172, 164, 156), (173, 157, 156, 165), (159, 174, 166, 158), (175, 159, 158, 167), (84, 82, 172, 157), (52, 54, 165, 156), (82, 50, 164, 172), (86, 84, 157, 173), (58, 60, 158, 166), (54, 86, 173, 165), (92, 90, 174, 159), (60, 62, 167, 158), (90, 58, 166, 174), (33, 36, 152, 160), (94, 92, 159, 175), (68, 65, 168, 153), (62, 94, 175, 167), (36, 38, 161, 152), (65, 33, 160, 168), (70, 68, 153, 169), (182, 177, 294, 295, 187), (176, 189, 340, 341), (301, 302, 188, 189), (302, 294, 177, 188), (179, 183, 186, 298, 299), (178, 191, 306, 296), (304, 298, 186, 192), (183, 182, 187, 186), (184, 195, 300, 292), (181, 180, 185, 184), (190, 179, 299, 305), (192, 186, 187, 194), (191, 178, 346, 345), (179, 190, 353, 344), (177, 182, 349, 348), (183, 179, 344, 343), (189, 188, 352, 340), (180, 181, 342, 347), (185, 193, 195, 184), (193, 192, 194, 195), (180, 178, 296, 297, 185), (194, 187, 295, 303), (191, 190, 305, 306), (297, 307, 193, 185), (307, 304, 192, 193), (181, 176, 341, 342), (188, 177, 348, 352), (176, 181, 184, 292, 293), (195, 194, 303, 300), (228, 197, 199, 229), (229, 199, 201, 230), (230, 201, 203, 231), (231, 203, 205, 232), (232, 205, 207, 233), (233, 207, 209, 234), (234, 209, 211, 235), (235, 211, 213, 236), (236, 213, 215, 237), (237, 215, 217, 238), (238, 217, 219, 239), (239, 219, 221, 240), (240, 221, 223, 241), (241, 223, 225, 242), (199, 197, 227, 225, 223, 221, 219, 217, 215, 213, 211, 209, 207, 205, 203, 201), (242, 225, 227, 243), (243, 227, 197, 228), (216, 218, 271, 270), (198, 196, 228, 229), (200, 198, 229, 230), (202, 200, 230, 231), (204, 202, 231, 232), (206, 204, 232, 233), (208, 206, 233, 234), (210, 208, 234, 235), (212, 210, 235, 236), (214, 212, 236, 237), (216, 214, 237, 238), (218, 216, 238, 239), (220, 218, 239, 240), (222, 220, 240, 241), (224, 222, 241, 242), (226, 224, 242, 243), (196, 226, 243, 228), (258, 259, 291, 290), (202, 204, 264, 263), (218, 220, 272, 271), (204, 206, 265, 264), (220, 222, 273, 272), (206, 208, 266, 265), (222, 224, 274, 273), (208, 210, 267, 266), (224, 226, 275, 274), (210, 212, 268, 267), (196, 198, 261, 260), (226, 196, 260, 275), (212, 214, 269, 268), (198, 200, 262, 261), (214, 216, 270, 269), (200, 202, 263, 262), (245, 244, 260, 261), (246, 245, 261, 262), (247, 246, 262, 263), (248, 247, 263, 264), (249, 248, 264, 265), (250, 249, 265, 266), (251, 250, 266, 267), (252, 251, 267, 268), (253, 252, 268, 269), (254, 253, 269, 270), (255, 254, 270, 271), (256, 255, 271, 272), (257, 256, 272, 273), (258, 257, 273, 274), (259, 258, 274, 275), (244, 259, 275, 260), (276, 277, 278, 279, 280, 281, 282, 283, 284, 285, 286, 287, 288, 289, 290, 291), (251, 252, 284, 283), (244, 245, 277, 276), (259, 244, 276, 291), (252, 253, 285, 284), (245, 246, 278, 277), (253, 254, 286, 285), (246, 247, 279, 278), (254, 255, 287, 286), (247, 248, 280, 279), (255, 256, 288, 287), (248, 249, 281, 280), (256, 257, 289, 288), (249, 250, 282, 281), (257, 258, 290, 289), (250, 251, 283, 282), (303, 295, 294, 302), (307, 297, 296, 306), (292, 300, 301, 293), (300, 303, 302, 301), (298, 304, 305, 299), (304, 307, 306, 305), (293, 301, 189, 176), (308, 309, 311, 310), (310, 311, 313, 312), (312, 313, 315, 314), (314, 315, 317, 316), (316, 317, 319, 318), (318, 319, 321, 320), (320, 321, 323, 322), (322, 323, 325, 324), (324, 325, 327, 326), (326, 327, 329, 328), (328, 329, 331, 330), (330, 331, 333, 332), (332, 333, 335, 334), (334, 335, 337, 336), (311, 309, 339, 337, 335, 333, 331, 329, 327, 325, 323, 321, 319, 317, 315, 313), (336, 337, 339, 338), (338, 339, 309, 308), (308, 310, 312, 314, 316, 318, 320, 322, 324, 326, 328, 330, 332, 334, 336, 338), (355, 343, 344, 353), (352, 348, 349, 354), (354, 349, 343, 355), (342, 350, 351, 347), (350, 354, 355, 351), (341, 340, 350, 342), (340, 352, 354, 350), (347, 351, 345, 346), (351, 355, 353, 345), (182, 183, 343, 349), (190, 191, 345, 353), (178, 180, 347, 346)])
_uv = me_cylinder.uv_layers.new(name='UVMap')
_uv.uv.foreach_set('vector', [0.1521, 0.5113, 0.1521, 0.5113, 0.1521, 0.5113, 0.1521, 0.5113, 0.1521, 0.5113, 0.1521, 0.5113, 0.1521, 0.5113, 0.1521, 0.5113, 0.1521, 0.5113, 0.1521, 0.5113, 0.1521, 0.5113, 0.1521, 0.5113, 0.1521, 0.5113, 0.1521, 0.5113, 0.1521, 0.5113, 0.1521, 0.5113, 0.1521, 0.5113, 0.1521, 0.5113, 0.1521, 0.5113, 0.1521, 0.5113, 0.1521, 0.5113, 0.1521, 0.5113, 0.1521, 0.5113, 0.1521, 0.5113, 0.1521, 0.5113, 0.1521, 0.5113, 0.1521, 0.5113, 0.1521, 0.5113, 0.1521, 0.5113, 0.1521, 0.5113, 0.1521, 0.5113, 0.1521, 0.5113, 0.1521, 0.5113, 0.1521, 0.5113, 0.1521, 0.5113, 0.1521, 0.5113, 0.1521, 0.5113, 0.1521, 0.5113, 0.1521, 0.5113, 0.1521, 0.5113, 0.1521, 0.5113, 0.1521, 0.5113, 0.1521, 0.5113, 0.1521, 0.5113, 0.1521, 0.5113, 0.1521, 0.5113, 0.1521, 0.5113, 0.1521, 0.5113, 0.1521, 0.5113, 0.1521, 0.5113, 0.1521, 0.5113, 0.1521, 0.5113, 0.1521, 0.5113, 0.1521, 0.5113, 0.1521, 0.5113, 0.1521, 0.5113, 0.1521, 0.5113, 0.1521, 0.5113, 0.1521, 0.5113, 0.1521, 0.5113, 0.1521, 0.5113, 0.1521, 0.5113, 0.1521, 0.5113, 0.1521, 0.5113, 0.1521, 0.5113, 0.1521, 0.5113, 0.1521, 0.5113, 0.1521, 0.5113, 0.1521, 0.5113, 0.1521, 0.5113, 0.1521, 0.5113, 0.1521, 0.5113, 0.2083, 0.6775, 0.2083, 0.6775, 0.2083, 0.6775, 0.2083, 0.6775, 0.1521, 0.5113, 0.1521, 0.5113, 0.1521, 0.5113, 0.1521, 0.5113, 0.2083, 0.6775, 0.2083, 0.6775, 0.2083, 0.6775, 0.2083, 0.6775, 0.1521, 0.5113, 0.1521, 0.5113, 0.1521, 0.5113, 0.1521, 0.5113, 0.1521, 0.5113, 0.1521, 0.5113, 0.1521, 0.5113, 0.1521, 0.5113, 0.1521, 0.5113, 0.1521, 0.5113, 0.1521, 0.5113, 0.1521, 0.5113, 0.1521, 0.5113, 0.1521, 0.5113, 0.1521, 0.5113, 0.1521, 0.5113, 0.1521, 0.5113, 0.1521, 0.5113, 0.1521, 0.5113, 0.1521, 0.5113, 0.2083, 0.6775, 0.2083, 0.6775, 0.2083, 0.6775, 0.2083, 0.6775, 0.1521, 0.5113, 0.1521, 0.5113, 0.1521, 0.5113, 0.1521, 0.5113, 0.2083, 0.6775, 0.2083, 0.6775, 0.2083, 0.6775, 0.2083, 0.6775, 0.1521, 0.5113, 0.1521, 0.5113, 0.1521, 0.5113, 0.1521, 0.5113, 0.1521, 0.5113, 0.1521, 0.5113, 0.1521, 0.5113, 0.1521, 0.5113, 0.1521, 0.5113, 0.1521, 0.5113, 0.1521, 0.5113, 0.1521, 0.5113, 0.1521, 0.5113, 0.1521, 0.5113, 0.1521, 0.5113, 0.1521, 0.5113, 0.1521, 0.5113, 0.1521, 0.5113, 0.1521, 0.5113, 0.1521, 0.5113, 0.2083, 0.6775, 0.2083, 0.6775, 0.2083, 0.6775, 0.2083, 0.6775, 0.1521, 0.5113, 0.1521, 0.5113, 0.1521, 0.5113, 0.1521, 0.5113, 0.2083, 0.6775, 0.2083, 0.6775, 0.2083, 0.6775, 0.2083, 0.6775, 0.1521, 0.5113, 0.1521, 0.5113, 0.1521, 0.5113, 0.1521, 0.5113, 0.1521, 0.5113, 0.1521, 0.5113, 0.1521, 0.5113, 0.1521, 0.5113, 0.1521, 0.5113, 0.1521, 0.5113, 0.1521, 0.5113, 0.1521, 0.5113, 0.1521, 0.5113, 0.1521, 0.5113, 0.1521, 0.5113, 0.1521, 0.5113, 0.1521, 0.5113, 0.1521, 0.5113, 0.1521, 0.5113, 0.1521, 0.5113, 0.2083, 0.6775, 0.2083, 0.6775, 0.2083, 0.6775, 0.2083, 0.6775, 0.1521, 0.5113, 0.1521, 0.5113, 0.1521, 0.5113, 0.1521, 0.5113, 0.2083, 0.6775, 0.2083, 0.6775, 0.2083, 0.6775, 0.2083, 0.6775, 0.1521, 0.5113, 0.1521, 0.5113, 0.1521, 0.5113, 0.1521, 0.5113, 0.1521, 0.5113, 0.1521, 0.5113, 0.1521, 0.5113, 0.1521, 0.5113, 0.1521, 0.5113, 0.1521, 0.5113, 0.1521, 0.5113, 0.1521, 0.5113, 0.1521, 0.5113, 0.1521, 0.5113, 0.1521, 0.5113, 0.1521, 0.5113, 0.1521, 0.5113, 0.1521, 0.5113, 0.1521, 0.5113, 0.1521, 0.5113, 0.1521, 0.5113, 0.1521, 0.5113, 0.1521, 0.5113, 0.1521, 0.5113, 0.1521, 0.5113, 0.1521, 0.5113, 0.1521, 0.5113, 0.1521, 0.5113, 0.1521, 0.5113, 0.1521, 0.5113, 0.1521, 0.5113, 0.1521, 0.5113, 0.1521, 0.5113, 0.1521, 0.5113, 0.1521, 0.5113, 0.1521, 0.5113, 0.1521, 0.5113, 0.1521, 0.5113, 0.1521, 0.5113, 0.1521, 0.5113, 0.1521, 0.5113, 0.1521, 0.5113, 0.1521, 0.5113, 0.1521, 0.5113, 0.1521, 0.5113, 0.1521, 0.5113, 0.1521, 0.5113, 0.1521, 0.5113, 0.1521, 0.5113, 0.1521, 0.5113, 0.1521, 0.5113, 0.1521, 0.5113, 0.1521, 0.5113, 0.1521, 0.5113, 0.1521, 0.5113, 0.1521, 0.5113, 0.1521, 0.5113, 0.1521, 0.5113, 0.1521, 0.5113, 0.1521, 0.5113, 0.1521, 0.5113, 0.1521, 0.5113, 0.1521, 0.5113, 0.1521, 0.5113, 0.1521, 0.5113, 0.1521, 0.5113, 0.1521, 0.5113, 0.1521, 0.5113, 0.1521, 0.5113, 0.1521, 0.5113, 0.1521, 0.5113, 0.1521, 0.5113, 0.1521, 0.5113, 0.1521, 0.5113, 0.1521, 0.5113, 0.1521, 0.5113, 0.1521, 0.5113, 0.1521, 0.5113, 0.1521, 0.5113, 0.1521, 0.5113, 0.1521, 0.5113, 0.1521, 0.5113, 0.1521, 0.5113, 0.1521, 0.5113, 0.1521, 0.5113, 0.1521, 0.5113, 0.1521, 0.5113, 0.1521, 0.5113, 0.1521, 0.5113, 0.1521, 0.5113, 0.1521, 0.5113, 0.1521, 0.5113, 0.1521, 0.5113, 0.1521, 0.5113, 0.1521, 0.5113, 0.1521, 0.5113, 0.1521, 0.5113, 0.1521, 0.5113, 0.1521, 0.5113, 0.1521, 0.5113, 0.1521, 0.5113, 0.1521, 0.5113, 0.1521, 0.5113, 0.1521, 0.5113, 0.1521, 0.5113, 0.1521, 0.5113, 0.1521, 0.5113, 0.1521, 0.5113, 0.1521, 0.5113, 0.1521, 0.5113, 0.1521, 0.5113, 0.1521, 0.5113, 0.1521, 0.5113, 0.1521, 0.5113, 0.1521, 0.5113, 0.1521, 0.5113, 0.1521, 0.5113, 0.1521, 0.5113, 0.1521, 0.5113, 0.1521, 0.5113, 0.1521, 0.5113, 0.1521, 0.5113, 0.1521, 0.5113, 0.1521, 0.5113, 0.1521, 0.5113, 0.1521, 0.5113, 0.1521, 0.5113, 0.1521, 0.5113, 0.1521, 0.5113, 0.1521, 0.5113, 0.1521, 0.5113, 0.1521, 0.5113, 0.1521, 0.5113, 0.1521, 0.5113, 0.1521, 0.5113, 0.1521, 0.5113, 0.1521, 0.5113, 0.1521, 0.5113, 0.1521, 0.5113, 0.1521, 0.5113, 0.1521, 0.5113, 0.1521, 0.5113, 0.1521, 0.5113, 0.1521, 0.5113, 0.1521, 0.5113, 0.1521, 0.5113, 0.1521, 0.5113, 0.1521, 0.5113, 0.1521, 0.5113, 0.1521, 0.5113, 0.1521, 0.5113, 0.1521, 0.5113, 0.1521, 0.5113, 0.1521, 0.5113, 0.1521, 0.5113, 0.1521, 0.5113, 0.1521, 0.5113, 0.1521, 0.5113, 0.1521, 0.5113, 0.1521, 0.5113, 0.1521, 0.5113, 0.1521, 0.5113, 0.1521, 0.5113, 0.1521, 0.5113, 0.1521, 0.5113, 0.1521, 0.5113, 0.1521, 0.5113, 0.1521, 0.5113, 0.1521, 0.5113, 0.1521, 0.5113, 0.1521, 0.5113, 0.1521, 0.5113, 0.1521, 0.5113, 0.1521, 0.5113, 0.1521, 0.5113, 0.1521, 0.5113, 0.1521, 0.5113, 0.1521, 0.5113, 0.1521, 0.5113, 0.1521, 0.5113, 0.1521, 0.5113, 0.1521, 0.5113, 0.1521, 0.5113, 0.1521, 0.5113, 0.1521, 0.5113, 0.1521, 0.5113, 0.1521, 0.5113, 0.1521, 0.5113, 0.1521, 0.5113, 0.1521, 0.5113, 0.1521, 0.5113, 0.1521, 0.5113, 0.1521, 0.5113, 0.1521, 0.5113, 0.1521, 0.5113, 0.1521, 0.5113, 0.1521, 0.5113, 0.1521, 0.5113, 0.1521, 0.5113, 0.1521, 0.5113, 0.1521, 0.5113, 0.1521, 0.5113, 0.1521, 0.5113, 0.1521, 0.5113, 0.1521, 0.5113, 0.1521, 0.5113, 0.1521, 0.5113, 0.1521, 0.5113, 0.1521, 0.5113, 0.1521, 0.5113, 0.1521, 0.5113, 0.1521, 0.5113, 0.1521, 0.5113, 0.1521, 0.5113, 0.1521, 0.5113, 0.1521, 0.5113, 0.1521, 0.5113, 0.1521, 0.5113, 0.1521, 0.5113, 0.1521, 0.5113, 0.1521, 0.5113, 0.1521, 0.5113, 0.1521, 0.5113, 0.1521, 0.5113, 0.1521, 0.5113, 0.1521, 0.5113, 0.1521, 0.5113, 0.1521, 0.5113, 0.1521, 0.5113, 0.1521, 0.5113, 0.1521, 0.5113, 0.1521, 0.5113, 0.1521, 0.5113, 0.1521, 0.5113, 0.1521, 0.5113, 0.1521, 0.5113, 0.1521, 0.5113, 0.1521, 0.5113, 0.1521, 0.5113, 0.1521, 0.5113, 0.1521, 0.5113, 0.1521, 0.5113, 0.1521, 0.5113, 0.1521, 0.5113, 0.1521, 0.5113, 0.1521, 0.5113, 0.1521, 0.5113, 0.1521, 0.5113, 0.1521, 0.5113, 0.1521, 0.5113, 0.1521, 0.5113, 0.1521, 0.5113, 0.1521, 0.5113, 0.1521, 0.5113, 0.1521, 0.5113, 0.1521, 0.5113, 0.1521, 0.5113, 0.1521, 0.5113, 0.1521, 0.5113, 0.1521, 0.5113, 0.1521, 0.5113, 0.1521, 0.5113, 0.1521, 0.5113, 0.1521, 0.5113, 0.1521, 0.5113, 0.1521, 0.5113, 0.1521, 0.5113, 0.1521, 0.5113, 0.1521, 0.5113, 0.1521, 0.5113, 0.1521, 0.5113, 0.1521, 0.5113, 0.1521, 0.5113, 0.1521, 0.5113, 0.1521, 0.5113, 0.1521, 0.5113, 0.1521, 0.5113, 0.1521, 0.5113, 0.1521, 0.5113, 0.1521, 0.5113, 0.1521, 0.5113, 0.1521, 0.5113, 0.1521, 0.5113, 0.1521, 0.5113, 0.1521, 0.5113, 0.1521, 0.5113, 0.1521, 0.5113, 0.1521, 0.5113, 0.1521, 0.5113, 0.1521, 0.5113, 0.1521, 0.5113, 0.1521, 0.5113, 0.1521, 0.5113, 0.1521, 0.5113, 0.1521, 0.5113, 0.1521, 0.5113, 0.1521, 0.5113, 0.1521, 0.5113, 0.1521, 0.5113, 0.1521, 0.5113, 0.1521, 0.5113, 0.1521, 0.5113, 0.1521, 0.5113, 0.1521, 0.5113, 0.1521, 0.5113, 0.1521, 0.5113, 0.1521, 0.5113, 0.1521, 0.5113, 0.1521, 0.5113, 0.1521, 0.5113, 0.1521, 0.5113, 0.1521, 0.5113, 0.1521, 0.5113, 0.1521, 0.5113, 0.1521, 0.5113, 0.1521, 0.5113, 0.1521, 0.5113, 0.1521, 0.5113, 0.1521, 0.5113, 0.1521, 0.5113, 0.1521, 0.5113, 0.1521, 0.5113, 0.1521, 0.5113, 0.1521, 0.5113, 0.1521, 0.5113, 0.1521, 0.5113, 0.1521, 0.5113, 0.1521, 0.5113, 0.1521, 0.5113, 0.1521, 0.5113, 0.1521, 0.5113, 0.1521, 0.5113, 0.1521, 0.5113, 0.1521, 0.5113, 0.1521, 0.5113, 0.1521, 0.5113, 0.1521, 0.5113, 0.1521, 0.5113, 0.1521, 0.5113, 0.1521, 0.5113, 0.1521, 0.5113, 0.1521, 0.5113, 0.1521, 0.5113, 0.1521, 0.5113, 0.1521, 0.5113, 0.1521, 0.5113, 0.1521, 0.5113, 0.1521, 0.5113, 0.1521, 0.5113, 0.1521, 0.5113, 0.1521, 0.5113, 0.1521, 0.5113, 0.1521, 0.5113, 0.1521, 0.5113, 0.1521, 0.5113, 0.1521, 0.5113, 0.1521, 0.5113, 0.1521, 0.5113, 0.1521, 0.5113, 0.1521, 0.5113, 0.1521, 0.5113, 0.1521, 0.5113, 0.1521, 0.5113, 0.1521, 0.5113, 0.1521, 0.5113, 0.1521, 0.5113, 0.1521, 0.5113, 0.1521, 0.5113, 0.1521, 0.5113, 0.1521, 0.5113, 0.1521, 0.5113, 0.1521, 0.5113, 0.1521, 0.5113, 0.1521, 0.5113, 0.1521, 0.5113, 0.1521, 0.5113, 0.1521, 0.5113, 0.1521, 0.5113, 0.1521, 0.5113, 0.1521, 0.5113, 0.1521, 0.5113, 0.1521, 0.5113, 0.1521, 0.5113, 0.1521, 0.5113, 0.1521, 0.5113, 0.1521, 0.5113, 0.1521, 0.5113, 0.1521, 0.5113, 0.1521, 0.5113, 0.1521, 0.5113, 0.1521, 0.5113, 0.1521, 0.5113, 0.1521, 0.5113, 0.1521, 0.5113, 0.1521, 0.5113, 0.1521, 0.5113, 0.2083, 0.6775, 0.2083, 0.6775, 0.2083, 0.6775, 0.2083, 0.6775, 0.2083, 0.6775, 0.2083, 0.6775, 0.2083, 0.6775, 0.2083, 0.6775, 0.2083, 0.6775, 0.2083, 0.6775, 0.2083, 0.6775, 0.2083, 0.6775, 0.2083, 0.6775, 0.2083, 0.6775, 0.2083, 0.6775, 0.2083, 0.6775, 0.2083, 0.6775, 0.2083, 0.6775, 0.2083, 0.6775, 0.2083, 0.6775, 0.2083, 0.6775, 0.2083, 0.6775, 0.2083, 0.6775, 0.2083, 0.6775, 0.2083, 0.6775, 0.2083, 0.6775, 0.2083, 0.6775, 0.2083, 0.6775, 0.2083, 0.6775, 0.2083, 0.6775, 0.2083, 0.6775, 0.2083, 0.6775, 0.2083, 0.6775, 0.2083, 0.6775, 0.2083, 0.6775, 0.2083, 0.6775, 0.2083, 0.6775, 0.2083, 0.6775, 0.2083, 0.6775, 0.2083, 0.6775, 0.2083, 0.6775, 0.2083, 0.6775, 0.2083, 0.6775, 0.2083, 0.6775, 0.2083, 0.6775, 0.2083, 0.6775, 0.2083, 0.6775, 0.2083, 0.6775, 0.2083, 0.6775, 0.2083, 0.6775, 0.2083, 0.6775, 0.2083, 0.6775, 0.2083, 0.6775, 0.2083, 0.6775, 0.2083, 0.6775, 0.2083, 0.6775, 0.2083, 0.6775, 0.2083, 0.6775, 0.2083, 0.6775, 0.2083, 0.6775, 0.2083, 0.6775, 0.2083, 0.6775, 0.2083, 0.6775, 0.2083, 0.6775, 0.1521, 0.3363, 0.1521, 0.3363, 0.1521, 0.3363, 0.1521, 0.3363, 0.1521, 0.3363, 0.1521, 0.3363, 0.1521, 0.3363, 0.1521, 0.3363, 0.1521, 0.3363, 0.1521, 0.3363, 0.1521, 0.3363, 0.1521, 0.3363, 0.1521, 0.3363, 0.1521, 0.3363, 0.1521, 0.3363, 0.1521, 0.3363, 0.1521, 0.3363, 0.1521, 0.3363, 0.1521, 0.3363, 0.1521, 0.3363, 0.1521, 0.3363, 0.1521, 0.3363, 0.1521, 0.3363, 0.1521, 0.3363, 0.1521, 0.3363, 0.1521, 0.3363, 0.1521, 0.3363, 0.1521, 0.3363, 0.1521, 0.3363, 0.1521, 0.3363, 0.1521, 0.3363, 0.1521, 0.3363, 0.1521, 0.3363, 0.1521, 0.3363, 0.1521, 0.3363, 0.1521, 0.3363, 0.1521, 0.3363, 0.1521, 0.3363, 0.1521, 0.3363, 0.1521, 0.3363, 0.1521, 0.3363, 0.1521, 0.3363, 0.1521, 0.3363, 0.1521, 0.3363, 0.1521, 0.3363, 0.1521, 0.3363, 0.1521, 0.3363, 0.1521, 0.3363, 0.1521, 0.3363, 0.1521, 0.3363, 0.1521, 0.3363, 0.1521, 0.3363, 0.1521, 0.3363, 0.1521, 0.3363, 0.1521, 0.3363, 0.1521, 0.3363, 0.1521, 0.3363, 0.1521, 0.3363, 0.1521, 0.3363, 0.1521, 0.3363, 0.1521, 0.3363, 0.1521, 0.3363, 0.1521, 0.3363, 0.1521, 0.3363, 0.1521, 0.3363, 0.1521, 0.3363, 0.1521, 0.3363, 0.1521, 0.3363, 0.1521, 0.3363, 0.1521, 0.3363, 0.1521, 0.3363, 0.1521, 0.3363, 0.1521, 0.3363, 0.1521, 0.3363, 0.1521, 0.3363, 0.1521, 0.3363, 0.1521, 0.3363, 0.1521, 0.3363, 0.2042, 0.94, 0.2042, 0.94, 0.2042, 0.94, 0.2042, 0.94, 0.1521, 0.3363, 0.1521, 0.3363, 0.1521, 0.3363, 0.1521, 0.3363, 0.1521, 0.3363, 0.1521, 0.3363, 0.1521, 0.3363, 0.1521, 0.3363, 0.1521, 0.3363, 0.1521, 0.3363, 0.1521, 0.3363, 0.1521, 0.3363, 0.1521, 0.3363, 0.1521, 0.3363, 0.1521, 0.3363, 0.1521, 0.3363, 0.1521, 0.3363, 0.1521, 0.3363, 0.1521, 0.3363, 0.1521, 0.3363, 0.1521, 0.3363, 0.1521, 0.3363, 0.1521, 0.3363, 0.1521, 0.3363, 0.1521, 0.3363, 0.1521, 0.3363, 0.1521, 0.3363, 0.1521, 0.3363, 0.1521, 0.3363, 0.1521, 0.3363, 0.1521, 0.3363, 0.1521, 0.3363, 0.1521, 0.3363, 0.1521, 0.3363, 0.1521, 0.3363, 0.1521, 0.3363, 0.1521, 0.3363, 0.1521, 0.3363, 0.1521, 0.5113, 0.1521, 0.5113, 0.1521, 0.5113, 0.1521, 0.5113, 0.1521, 0.5113, 0.1521, 0.5113, 0.1521, 0.5113, 0.1521, 0.5113, 0.1521, 0.5113, 0.1521, 0.5113, 0.1521, 0.5113, 0.1521, 0.5113, 0.1521, 0.5113, 0.1521, 0.5113, 0.1521, 0.5113, 0.1521, 0.5113, 0.1521, 0.5113, 0.1521, 0.5113, 0.1521, 0.5113, 0.1521, 0.5113, 0.1521, 0.5113, 0.1521, 0.5113, 0.1521, 0.5113, 0.1521, 0.5113, 0.1521, 0.5113, 0.1521, 0.5113, 0.1521, 0.5113, 0.1521, 0.5113, 0.1521, 0.5113, 0.1521, 0.5113, 0.1521, 0.5113, 0.1521, 0.5113, 0.1521, 0.5113, 0.1521, 0.5113, 0.1521, 0.5113, 0.1521, 0.5113, 0.1521, 0.5113, 0.1521, 0.5113, 0.1521, 0.5113, 0.1521, 0.5113, 0.1521, 0.5113, 0.1521, 0.5113, 0.1521, 0.5113, 0.1521, 0.5113, 0.1521, 0.5113, 0.1521, 0.5113, 0.1521, 0.5113, 0.1521, 0.5113, 0.1521, 0.5113, 0.1521, 0.5113, 0.1521, 0.5113, 0.1521, 0.5113, 0.1521, 0.5113, 0.1521, 0.5113, 0.1521, 0.5113, 0.1521, 0.5113, 0.1521, 0.5113, 0.1521, 0.5113, 0.1521, 0.5113, 0.1521, 0.5113, 0.1521, 0.5113, 0.1521, 0.5113, 0.1521, 0.5113, 0.1521, 0.5113, 0.1521, 0.5113, 0.1521, 0.5113, 0.1521, 0.5113, 0.1521, 0.5113, 0.1521, 0.5113, 0.1521, 0.5113, 0.1521, 0.5113, 0.1521, 0.5113, 0.1521, 0.5113, 0.1521, 0.5113, 0.1521, 0.5113, 0.1521, 0.5113, 0.1521, 0.5113, 0.1521, 0.5113, 0.1521, 0.5113, 0.1521, 0.5113, 0.1521, 0.5113, 0.1521, 0.5113, 0.1521, 0.5113, 0.1521, 0.5113, 0.1521, 0.5113, 0.1521, 0.5113, 0.1521, 0.5113, 0.1521, 0.5113, 0.1521, 0.5113, 0.1521, 0.5113, 0.1521, 0.5113, 0.1521, 0.5113, 0.1521, 0.5113, 0.1521, 0.5113, 0.1521, 0.5113, 0.1521, 0.5113, 0.1521, 0.5113, 0.1521, 0.5113, 0.1521, 0.5113, 0.1521, 0.5113, 0.1521, 0.5113, 0.1521, 0.5113, 0.1521, 0.5113, 0.1521, 0.5113, 0.1521, 0.5113, 0.1521, 0.5113, 0.1521, 0.5113, 0.1521, 0.5113, 0.1521, 0.5113, 0.1521, 0.5113, 0.1521, 0.5113, 0.1521, 0.5113, 0.1521, 0.5113, 0.1521, 0.5113, 0.1521, 0.5113, 0.1521, 0.5113, 0.1521, 0.5113, 0.1521, 0.5113, 0.1521, 0.5113, 0.1521, 0.5113, 0.1521, 0.5113, 0.1521, 0.5113, 0.1521, 0.5113, 0.1521, 0.5113, 0.1521, 0.5113, 0.1521, 0.5113, 0.1521, 0.5113, 0.1521, 0.5113, 0.1521, 0.5113, 0.1521, 0.5113, 0.1521, 0.5113, 0.1521, 0.5113, 0.1521, 0.5113, 0.1521, 0.5113, 0.1521, 0.5113, 0.1521, 0.5113, 0.1521, 0.5113, 0.1521, 0.5113, 0.1521, 0.5113, 0.1521, 0.5113, 0.1521, 0.5113, 0.1521, 0.5113, 0.1521, 0.5113, 0.1521, 0.5113, 0.1521, 0.5113, 0.1521, 0.5113, 0.1521, 0.5113, 0.1521, 0.5113, 0.1521, 0.5113, 0.1521, 0.5113, 0.1521, 0.5113, 0.1521, 0.5113, 0.1521, 0.5113, 0.1521, 0.5113, 0.1521, 0.5113, 0.1521, 0.5113, 0.1521, 0.5113, 0.1521, 0.5113, 0.1521, 0.5113, 0.1521, 0.5113, 0.1521, 0.5113, 0.1521, 0.5113, 0.1521, 0.5113, 0.1521, 0.5113, 0.1521, 0.5113, 0.1521, 0.5113, 0.1521, 0.5113, 0.1521, 0.5113, 0.1521, 0.5113, 0.1521, 0.5113, 0.1521, 0.5113, 0.1521, 0.5113, 0.1521, 0.5113, 0.1521, 0.5113, 0.1521, 0.5113, 0.1521, 0.5113, 0.1521, 0.5113, 0.1521, 0.5113, 0.1521, 0.5113, 0.1521, 0.5113, 0.1521, 0.5113, 0.1521, 0.5113, 0.1521, 0.5113, 0.1521, 0.5113, 0.1521, 0.5113, 0.1521, 0.5113, 0.1521, 0.5113, 0.1521, 0.5113, 0.1521, 0.5113, 0.1521, 0.5113, 0.1521, 0.5113, 0.1521, 0.5113, 0.1521, 0.5113, 0.1521, 0.5113, 0.1521, 0.5113, 0.1521, 0.5113, 0.1521, 0.5113, 0.1521, 0.5113, 0.1521, 0.5113, 0.1521, 0.5113, 0.1521, 0.5113, 0.1521, 0.5113, 0.1521, 0.5113, 0.1521, 0.5113, 0.1521, 0.5113, 0.1521, 0.5113, 0.1521, 0.5113, 0.1521, 0.5113, 0.1521, 0.5113, 0.1521, 0.5113, 0.1521, 0.5113, 0.1521, 0.5113, 0.1521, 0.5113, 0.1521, 0.5113, 0.1521, 0.5113, 0.1521, 0.5113, 0.1521, 0.5113, 0.1521, 0.5113, 0.1521, 0.5113, 0.1521, 0.5113, 0.1521, 0.5113, 0.1521, 0.5113, 0.1521, 0.5113, 0.1521, 0.5113, 0.1521, 0.5113, 0.1521, 0.5113, 0.1521, 0.5113, 0.1521, 0.5113, 0.1521, 0.5113, 0.1521, 0.5113, 0.1521, 0.5113, 0.1521, 0.5113, 0.1521, 0.5113, 0.1521, 0.5113, 0.1521, 0.5113, 0.1521, 0.5113, 0.1521, 0.5113, 0.1521, 0.5113, 0.1521, 0.5113, 0.1521, 0.5113, 0.1521, 0.5113, 0.1521, 0.5113, 0.1521, 0.5113, 0.1521, 0.5113, 0.1521, 0.5113, 0.1521, 0.5113, 0.1521, 0.5113, 0.1521, 0.5113, 0.1521, 0.5113, 0.1521, 0.5113, 0.1521, 0.5113, 0.1521, 0.5113, 0.1521, 0.5113, 0.1521, 0.5113, 0.1521, 0.5113, 0.1521, 0.5113, 0.1521, 0.5113, 0.1521, 0.5113, 0.1521, 0.5113, 0.1521, 0.5113, 0.1521, 0.5113, 0.1521, 0.5113, 0.1521, 0.5113, 0.1521, 0.5113, 0.1521, 0.5113, 0.1521, 0.5113, 0.1521, 0.5113, 0.1521, 0.5113, 0.1521, 0.5113, 0.1521, 0.5113, 0.1521, 0.5113, 0.1521, 0.5113, 0.1521, 0.5113, 0.1521, 0.5113, 0.1521, 0.5113, 0.1521, 0.5113, 0.1521, 0.5113, 0.1521, 0.5113, 0.1521, 0.5113, 0.1521, 0.5113, 0.1521, 0.5113, 0.1521, 0.5113, 0.1521, 0.5113, 0.1521, 0.5113, 0.1521, 0.5113, 0.1521, 0.5113, 0.1521, 0.5113, 0.1521, 0.5113, 0.1521, 0.5113, 0.1521, 0.5113, 0.1521, 0.5113, 0.1521, 0.5113, 0.1521, 0.5113, 0.1521, 0.5113, 0.1521, 0.5113, 0.1521, 0.5113, 0.1521, 0.5113, 0.1521, 0.5113, 0.1521, 0.5113, 0.1521, 0.5113, 0.1521, 0.5113, 0.1521, 0.5113, 0.1521, 0.5113, 0.1521, 0.5113, 0.1521, 0.5113, 0.1521, 0.5113, 0.1521, 0.5113, 0.1521, 0.5113, 0.1521, 0.5113, 0.1521, 0.5113, 0.1521, 0.5113, 0.1521, 0.5113, 0.1521, 0.5113, 0.1521, 0.5113, 0.1521, 0.5113, 0.1521, 0.5113, 0.1521, 0.5113, 0.1521, 0.5113, 0.1521, 0.5113, 0.1521, 0.5113, 0.1521, 0.5113, 0.1521, 0.5113, 0.1521, 0.5113, 0.1521, 0.5113, 0.1521, 0.5113, 0.1521, 0.5113, 0.1521, 0.5113, 0.1521, 0.5113, 0.1521, 0.5113, 0.1521, 0.5113, 0.1521, 0.5113, 0.1521, 0.5113, 0.1521, 0.5113, 0.1521, 0.5113, 0.1521, 0.5113, 0.1521, 0.5113, 0.1521, 0.5113, 0.1521, 0.5113, 0.1521, 0.5113, 0.1521, 0.5113, 0.1521, 0.5113, 0.1521, 0.5113, 0.1521, 0.5113, 0.1521, 0.5113, 0.1521, 0.5113, 0.1521, 0.5113, 0.1521, 0.5113, 0.1521, 0.5113, 0.1521, 0.5113, 0.1521, 0.5113, 0.1521, 0.5113, 0.1521, 0.5113, 0.1521, 0.3363, 0.1521, 0.3363, 0.1521, 0.3363, 0.1521, 0.3363, 0.1521, 0.3363, 0.1521, 0.3363, 0.1521, 0.3363, 0.1521, 0.3363, 0.1521, 0.3363, 0.1521, 0.3363, 0.1521, 0.3363, 0.1521, 0.3363, 0.1521, 0.3363, 0.1521, 0.3363, 0.1521, 0.3363, 0.1521, 0.3363, 0.1521, 0.3363, 0.1521, 0.3363, 0.1521, 0.3363, 0.1521, 0.3363, 0.1521, 0.3363, 0.1521, 0.3363, 0.1521, 0.3363, 0.1521, 0.3363, 0.1521, 0.3363, 0.1521, 0.3363, 0.1521, 0.3363, 0.1521, 0.3363, 0.1521, 0.5113, 0.1521, 0.5113, 0.1521, 0.5113, 0.1521, 0.5113, 0.1521, 0.5113, 0.1521, 0.5113, 0.1521, 0.5113, 0.1521, 0.5113, 0.1521, 0.5113, 0.1521, 0.5113, 0.1521, 0.5113, 0.1521, 0.5113, 0.1521, 0.5113, 0.1521, 0.5113, 0.1521, 0.5113, 0.1521, 0.5113, 0.1521, 0.5113, 0.1521, 0.5113, 0.1521, 0.5113, 0.1521, 0.5113, 0.1521, 0.5113, 0.1521, 0.5113, 0.1521, 0.5113, 0.1521, 0.5113, 0.1521, 0.5113, 0.1521, 0.5113, 0.1521, 0.5113, 0.1521, 0.5113, 0.1521, 0.5113, 0.1521, 0.5113, 0.1521, 0.5113, 0.1521, 0.5113, 0.1521, 0.5113, 0.1521, 0.5113, 0.1521, 0.5113, 0.1521, 0.5113, 0.1521, 0.5113, 0.1521, 0.5113, 0.1521, 0.5113, 0.1521, 0.5113, 0.1521, 0.5113, 0.1521, 0.5113, 0.1521, 0.5113, 0.1521, 0.5113, 0.1521, 0.5113, 0.1521, 0.5113, 0.1521, 0.5113, 0.1521, 0.5113, 0.1521, 0.5113, 0.1521, 0.5113, 0.1521, 0.5113, 0.1521, 0.5113, 0.1521, 0.5113, 0.1521, 0.5113, 0.1521, 0.5113, 0.1521, 0.5113, 0.1521, 0.5113, 0.1521, 0.5113, 0.1521, 0.5113, 0.1521, 0.5113, 0.1521, 0.5113, 0.1521, 0.5113, 0.1521, 0.5113, 0.1521, 0.5113, 0.1521, 0.5113, 0.1521, 0.5113, 0.1521, 0.5113, 0.1521, 0.5113, 0.1521, 0.5113, 0.1521, 0.5113, 0.1521, 0.5113, 0.1521, 0.5113, 0.1521, 0.5113, 0.1521, 0.5113, 0.1521, 0.5113, 0.1521, 0.5113, 0.1521, 0.5113, 0.1521, 0.5113, 0.1521, 0.5113, 0.1521, 0.5113, 0.1521, 0.5113, 0.1521, 0.5113, 0.1521, 0.5113, 0.1521, 0.5113, 0.1521, 0.5113, 0.1521, 0.5113, 0.1521, 0.5113, 0.1521, 0.5113, 0.1521, 0.5113, 0.1521, 0.5113, 0.1521, 0.5113, 0.1521, 0.5113, 0.1521, 0.5113, 0.1521, 0.5113, 0.1521, 0.5113, 0.1521, 0.5113, 0.1521, 0.3363, 0.1521, 0.3363, 0.1521, 0.3363, 0.1521, 0.3363, 0.1521, 0.3363, 0.1521, 0.3363, 0.1521, 0.3363, 0.1521, 0.3363, 0.1521, 0.3363, 0.1521, 0.3363, 0.1521, 0.3363, 0.1521, 0.3363, 0.1521, 0.3363, 0.1521, 0.3363, 0.1521, 0.3363, 0.1521, 0.3363, 0.1521, 0.3363, 0.1521, 0.3363, 0.1521, 0.3363, 0.1521, 0.3363, 0.1521, 0.3363, 0.1521, 0.3363, 0.1521, 0.3363, 0.1521, 0.3363, 0.1521, 0.3363, 0.1521, 0.3363, 0.1521, 0.3363, 0.1521, 0.3363, 0.1521, 0.3363, 0.1521, 0.3363, 0.1521, 0.3363, 0.1521, 0.3363, 0.1521, 0.3363, 0.1521, 0.3363, 0.1521, 0.3363, 0.1521, 0.3363, 0.1521, 0.3363, 0.1521, 0.3363, 0.1521, 0.3363, 0.1521, 0.3363, 0.1521, 0.3363, 0.1521, 0.3363, 0.1521, 0.3363, 0.1521, 0.3363, 0.1521, 0.3363, 0.1521, 0.3363, 0.1521, 0.3363, 0.1521, 0.3363])
me_cylinder.materials.append(mat_material)
me_cylinder.update()
me_cylinder_001 = bpy.data.meshes.new('Cylinder.001')
me_cylinder_001.from_pydata([(1.497e-09, -0.9954, 0.4838), (0.08992, -0.9954, 0.4659), (0.08992, -0.9954, 0.4659), (1.497e-09, -0.9954, 0.4838), (0.1662, -0.9954, 0.415), (0.1662, -0.9954, 0.415), (0.2171, -0.9954, 0.3387), (0.2171, -0.9954, 0.3387), (0.235, -0.9954, 0.2488), (0.235, -0.9954, 0.2488), (0.2171, -0.9954, 0.1589), (0.2171, -0.9954, 0.1589), (0.1662, -0.9954, 0.08266), (0.1662, -0.9954, 0.08266), (0.08992, -0.9954, 0.03173), (0.08992, -0.9954, 0.03173), (1.497e-09, -0.9954, 0.01384), (1.497e-09, -0.9954, 0.01384), (-0.08992, -0.9954, 0.03173), (-0.08992, -0.9954, 0.03173), (-0.1662, -0.9954, 0.08266), (-0.1662, -0.9954, 0.08266), (-0.2171, -0.9954, 0.1589), (-0.2171, -0.9954, 0.1589), (-0.235, -0.9954, 0.2488), (-0.235, -0.9954, 0.2488), (-0.2171, -0.9954, 0.3387), (-0.2171, -0.9954, 0.3387), (-0.1662, -0.9954, 0.415), (-0.1662, -0.9954, 0.415), (-0.08992, -0.9954, 0.4659), (-0.08992, -0.9954, 0.4659), (0.2171, -1.055, 0.1589), (0.1662, -1.055, 0.08266), (-0.235, -1.055, 0.2488), (-0.2171, -1.055, 0.3387), (0.08992, -0.9355, 0.03173), (0.1662, -0.9355, 0.08266), (-0.1662, -0.9355, 0.415), (-0.2171, -0.9355, 0.3387), (0.08992, -1.055, 0.03173), (0.08992, -0.9355, 0.4659), (1.497e-09, -0.9355, 0.4838), (-0.1662, -1.055, 0.415), (1.497e-09, -0.9355, 0.01384), (1.497e-09, -1.055, 0.4838), (0.08992, -1.055, 0.4659), (-0.08992, -0.9355, 0.4659), (1.497e-09, -1.055, 0.01384), (0.1662, -0.9355, 0.415), (-0.08992, -1.055, 0.4659), (-0.08992, -0.9355, 0.03173), (0.1662, -1.055, 0.415), (-0.08992, -1.055, 0.03173), (0.2171, -0.9355, 0.3387), (-0.1662, -0.9355, 0.08266), (0.2171, -1.055, 0.3387), (-0.1662, -1.055, 0.08266), (0.235, -0.9355, 0.2488), (-0.2171, -0.9355, 0.1589), (0.235, -1.055, 0.2488), (-0.2171, -1.055, 0.1589), (0.2171, -0.9355, 0.1589), (-0.235, -0.9355, 0.2488)], [], [(35, 34, 25, 27), (33, 32, 11, 13), (37, 36, 14, 12), (39, 38, 28, 26), (40, 33, 13, 15), (42, 41, 1, 0), (43, 35, 27, 29), (36, 44, 16, 14), (46, 45, 3, 2), (38, 47, 30, 28), (48, 40, 15, 17), (41, 49, 4, 1), (50, 43, 29, 31), (44, 51, 18, 16), (52, 46, 2, 5), (47, 42, 0, 30), (53, 48, 17, 19), (49, 54, 6, 4), (45, 50, 31, 3), (51, 55, 20, 18), (56, 52, 5, 7), (57, 53, 19, 21), (54, 58, 8, 6), (55, 59, 22, 20), (60, 56, 7, 9), (61, 57, 21, 23), (58, 62, 10, 8), (59, 63, 24, 22), (32, 60, 9, 11), (34, 61, 23, 25), (62, 37, 12, 10), (63, 39, 26, 24)])
_uv = me_cylinder_001.uv_layers.new(name='UVMap')
_uv.uv.foreach_set('vector', [0.1521, 0.5113, 0.1521, 0.5113, 0.1521, 0.5113, 0.1521, 0.5113, 0.1521, 0.5113, 0.1521, 0.5113, 0.1521, 0.5113, 0.1521, 0.5113, 0.1521, 0.5113, 0.1521, 0.5113, 0.1521, 0.5113, 0.1521, 0.5113, 0.1521, 0.5113, 0.1521, 0.5113, 0.1521, 0.5113, 0.1521, 0.5113, 0.1521, 0.5113, 0.1521, 0.5113, 0.1521, 0.5113, 0.1521, 0.5113, 0.1521, 0.5113, 0.1521, 0.5113, 0.1521, 0.5113, 0.1521, 0.5113, 0.1521, 0.5113, 0.1521, 0.5113, 0.1521, 0.5113, 0.1521, 0.5113, 0.1521, 0.5113, 0.1521, 0.5113, 0.1521, 0.5113, 0.1521, 0.5113, 0.1521, 0.5113, 0.1521, 0.5113, 0.1521, 0.5113, 0.1521, 0.5113, 0.1521, 0.5113, 0.1521, 0.5113, 0.1521, 0.5113, 0.1521, 0.5113, 0.1521, 0.5113, 0.1521, 0.5113, 0.1521, 0.5113, 0.1521, 0.5113, 0.1521, 0.5113, 0.1521, 0.5113, 0.1521, 0.5113, 0.1521, 0.5113, 0.1521, 0.5113, 0.1521, 0.5113, 0.1521, 0.5113, 0.1521, 0.5113, 0.1521, 0.5113, 0.1521, 0.5113, 0.1521, 0.5113, 0.1521, 0.5113, 0.1521, 0.5113, 0.1521, 0.5113, 0.1521, 0.5113, 0.1521, 0.5113, 0.1521, 0.5113, 0.1521, 0.5113, 0.1521, 0.5113, 0.1521, 0.5113, 0.1521, 0.5113, 0.1521, 0.5113, 0.1521, 0.5113, 0.1521, 0.5113, 0.1521, 0.5113, 0.1521, 0.5113, 0.1521, 0.5113, 0.1521, 0.5113, 0.1521, 0.5113, 0.1521, 0.5113, 0.1521, 0.5113, 0.1521, 0.5113, 0.1521, 0.5113, 0.1521, 0.5113, 0.1521, 0.5113, 0.1521, 0.5113, 0.1521, 0.5113, 0.1521, 0.5113, 0.1521, 0.5113, 0.1521, 0.5113, 0.1521, 0.5113, 0.1521, 0.5113, 0.1521, 0.5113, 0.1521, 0.5113, 0.1521, 0.5113, 0.1521, 0.5113, 0.1521, 0.5113, 0.1521, 0.5113, 0.1521, 0.5113, 0.1521, 0.5113, 0.1521, 0.5113, 0.1521, 0.5113, 0.1521, 0.5113, 0.1521, 0.5113, 0.1521, 0.5113, 0.1521, 0.5113, 0.1521, 0.5113, 0.1521, 0.5113, 0.1521, 0.5113, 0.1521, 0.5113, 0.1521, 0.5113, 0.1521, 0.5113, 0.1521, 0.5113, 0.1521, 0.5113, 0.1521, 0.5113, 0.1521, 0.5113, 0.1521, 0.5113, 0.1521, 0.5113, 0.1521, 0.5113, 0.1521, 0.5113, 0.1521, 0.5113, 0.1521, 0.5113, 0.1521, 0.5113, 0.1521, 0.5113, 0.1521, 0.5113, 0.1521, 0.5113, 0.1521, 0.5113, 0.1521, 0.5113, 0.1521, 0.5113, 0.1521, 0.5113, 0.1521, 0.5113, 0.1521, 0.5113, 0.1521, 0.5113, 0.1521, 0.5113])
me_cylinder_001.materials.append(mat_material)
me_cylinder_001.update()

# ---- objects
ob_cube = bpy.data.objects.new('Cube', me_cube)
ob_cylinder = bpy.data.objects.new('Cylinder', me_cylinder)
ob_cylinder_001 = bpy.data.objects.new('Cylinder.001', me_cylinder_001)

# ---- transforms, parenting, visibility, modifiers, constraints
ob_cube.location = (0.0, 0.0, 0.0)
ob_cube.lock_rotations_4d = False
ob_cube.empty_display_type = 'ARROWS'
ob_cube.lineart.crease_threshold = 0.0
_m = ob_cube.modifiers.new('Mirror', 'MIRROR')
_m.use_clip = True
ob_cylinder.location = (0.0, 0.4053, 0.6496)
ob_cylinder.rotation_euler = (-0.3038, -0.0, 0.0)
ob_cylinder_001.location = (0.0, 0.4053, 0.6735)
ob_cylinder_001.rotation_euler = (-0.3038, -0.0, 0.0)

# ---- collection membership
col_collection.objects.link(ob_cube)
col_collection.objects.link(ob_cylinder)
col_collection.objects.link(ob_cylinder_001)

# ---- scene / render settings (as saved in the file)
scene.frame_start = 1; scene.frame_end = 250; scene.frame_set(1)
scene.render.engine = 'BLENDER_EEVEE_NEXT'
scene.cycles.sampling_pattern = 'TABULATED_SOBOL'
scene.view_settings.view_transform = 'Filmic'
bpy.context.view_layer.update()

# ---- added for rendering (the .blend has no active camera and no usable light): camera, sun
cam_auto = bpy.data.cameras.new('AutoCamera')
cam_auto.lens = 50.0
cam_auto.sensor_width = 36.0
cam_auto.clip_end = 1000.0
ob_auto_camera = bpy.data.objects.new('AutoCamera', cam_auto)
scene.collection.objects.link(ob_auto_camera)
ob_auto_camera.location = (3.465, -4.15711, 3.51652)
ob_auto_camera.rotation_euler = (1.09748, -7.21219e-08, 0.694738)
scene.camera = ob_auto_camera
light_auto_sun = bpy.data.lights.new('AutoSun', 'SUN')
light_auto_sun.energy = 3.0
light_auto_sun.angle = 0.0523599
ob_auto_sun = bpy.data.objects.new('AutoSun', light_auto_sun)
scene.collection.objects.link(ob_auto_sun)
ob_auto_sun.rotation_euler = (0.872665, 0.174533, 0.523599)
bpy.context.view_layer.update()
